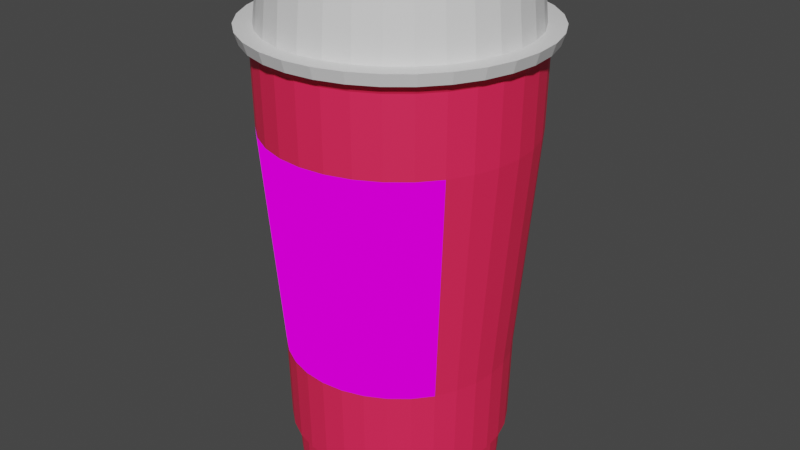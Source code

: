 # Source: costa.blend  (saved by Blender 3.1.7; exported with 4.5.12 LTS)
import bpy
from mathutils import Matrix  # noqa: F401  (used for matrix-valued properties, if any)

bpy.ops.wm.read_factory_settings(use_empty=True)
scene = bpy.context.scene
scene.name = 'Scene'

# ---- collections
col_collection = bpy.data.collections.new('Collection'); scene.collection.children.link(col_collection)

# ---- images (referenced by path relative to the original .blend; pixels are not part of the script)
import os
ASSET_DIR = os.environ.get("B2B_ASSET_DIR", "")  # directory of the original .blend (textures are referenced by path, not embedded)
HERE = os.path.dirname(os.path.abspath(__file__))  # packed textures are extracted next to this script under _unpacked/

def load_image(name, relpath, width, height, colorspace="sRGB"):
    """Load a texture the original file referenced (path relative to the .blend, or extracted next to this script)."""
    p = next((c for c in (os.path.join(HERE, relpath), os.path.join(ASSET_DIR, relpath)) if relpath and os.path.exists(c)), "")
    if p:
        img = bpy.data.images.load(p, check_existing=True)
        img.name = name
    else:  # same state as the original file: an image datablock whose file is absent (Cycles renders it pink)
        img = bpy.data.images.new(name, width, height)
        img.source = "FILE"
        img.filepath = "//" + (relpath or name)
    img.colorspace_settings.name = colorspace
    return img
img_costa_logo_jpg = load_image('costa logo.jpg', 'costa logo.jpg', 1024, 1024, 'sRGB')

# ---- materials (node trees are filled in below, after node groups)
mat_body = bpy.data.materials.new('Body')
mat_body.use_transparent_shadow = False
mat_lid = bpy.data.materials.new('Lid')
mat_lid.use_transparent_shadow = False
mat_logo = bpy.data.materials.new('Logo')
mat_logo.use_transparent_shadow = False

# ---- material node trees
mat_body.use_nodes = True; mat_body.node_tree.nodes.clear()
_N = mat_body.node_tree.nodes; _L = mat_body.node_tree.links
n0 = _N.new('ShaderNodeOutputMaterial'); n0.name = 'Material Output'; n0.location = (300, 300)
n1 = _N.new('ShaderNodeBsdfPrincipled'); n1.name = 'Principled BSDF'; n1.location = (-46, 310)
n1.distribution = 'GGX'
n1.subsurface_method = 'RANDOM_WALK_SKIN'
n1.inputs[0].default_value = (1.0, 0.02181, 0.09476, 1.0)
n1.inputs[3].default_value = 1.45
n1.inputs[27].default_value = (0.0, 0.0, 0.0, 1.0)
n1.inputs[28].default_value = 1.0
_L.new(n1.outputs[0], n0.inputs[0])
n0.is_active_output = True
mat_lid.use_nodes = True; mat_lid.node_tree.nodes.clear()
_N = mat_lid.node_tree.nodes; _L = mat_lid.node_tree.links
n0 = _N.new('ShaderNodeBsdfPrincipled'); n0.name = 'Principled BSDF'; n0.location = (10, 300)
n0.distribution = 'GGX'
n0.subsurface_method = 'RANDOM_WALK_SKIN'
n0.inputs[3].default_value = 1.45
n0.inputs[27].default_value = (0.0, 0.0, 0.0, 1.0)
n0.inputs[28].default_value = 1.0
n1 = _N.new('ShaderNodeOutputMaterial'); n1.name = 'Material Output'; n1.location = (300, 300)
_L.new(n0.outputs[0], n1.inputs[0])
n1.is_active_output = True
mat_logo.use_nodes = True; mat_logo.node_tree.nodes.clear()
_N = mat_logo.node_tree.nodes; _L = mat_logo.node_tree.links
n0 = _N.new('ShaderNodeOutputMaterial'); n0.name = 'Material Output'; n0.location = (300, 300)
n1 = _N.new('ShaderNodeTexImage'); n1.name = 'Image Texture'; n1.location = (-46, 275)
n1.image = img_costa_logo_jpg
_L.new(n1.outputs[0], n0.inputs[0])
n0.is_active_output = True

# ---- world
world_world = bpy.data.worlds.new('World'); scene.world = world_world
world_world.use_nodes = True; world_world.node_tree.nodes.clear()
_N = world_world.node_tree.nodes; _L = world_world.node_tree.links
n0 = _N.new('ShaderNodeOutputWorld'); n0.name = 'World Output'; n0.location = (300, 300)
n1 = _N.new('ShaderNodeBackground'); n1.name = 'Background'; n1.location = (10, 300)
n1.inputs[0].default_value = (0.05088, 0.05088, 0.05088, 1.0)
_L.new(n1.outputs[0], n0.inputs[0])
n0.is_active_output = True
world_world.color = (0.05088, 0.05088, 0.05088)
world_world.use_sun_shadow = False
world_world.sun_shadow_jitter_overblur = 0.0

# ---- meshes
me_cylinder = bpy.data.meshes.new('Cylinder')
me_cylinder.from_pydata([(3.998e-09, 0.7138, -0.9188), (0.1393, 0.7001, -0.9188), (0.2732, 0.6595, -0.9188), (0.3966, 0.5935, -0.9188), (0.5048, 0.5048, -0.9188), (0.5935, 0.3966, -0.9188), (0.6595, 0.2732, -0.9188), (0.7001, 0.1393, -0.9188), (0.7138, -3.653e-08, -0.9188), (0.7001, -0.1393, -0.9188), (0.6595, -0.2732, -0.9188), (0.5935, -0.3966, -0.9188), (0.5048, -0.5048, -0.9188), (0.3966, -0.5935, -0.9188), (0.2732, -0.6595, -0.9188), (0.1393, -0.7001, -0.9188), (-5.841e-08, -0.7138, -0.9188), (-0.1393, -0.7001, -0.9188), (-0.2732, -0.6595, -0.9188), (-0.3966, -0.5935, -0.9188), (-0.5048, -0.5048, -0.9188), (-0.5935, -0.3966, -0.9188), (-0.6595, -0.2732, -0.9188), (-0.7001, -0.1393, -0.9188), (-0.7138, 3.182e-09, -0.9188), (-0.7001, 0.1393, -0.9188), (-0.6595, 0.2732, -0.9188), (-0.5935, 0.3966, -0.9188), (-0.5048, 0.5048, -0.9188), (-0.3966, 0.5935, -0.9188), (-0.2732, 0.6595, -0.9188), (-0.1393, 0.7001, -0.9188), (2.387e-09, 0.8291, 0.5114), (0.1618, 0.8132, 0.5114), (0.3173, 0.766, 0.5114), (0.4606, 0.6894, 0.5114), (0.5863, 0.5863, 0.5114), (0.6894, 0.4606, 0.5114), (0.766, 0.3173, 0.5114), (0.8132, 0.1618, 0.5114), (0.8291, -3.943e-08, 0.5114), (0.8132, -0.1618, 0.5114), (0.766, -0.3173, 0.5114), (0.6894, -0.4606, 0.5114), (0.5863, -0.5863, 0.5114), (0.4606, -0.6894, 0.5114), (0.3173, -0.766, 0.5114), (0.1618, -0.8132, 0.5114), (-7.01e-08, -0.8291, 0.5114), (-0.1618, -0.8132, 0.5114), (-0.3173, -0.766, 0.5114), (-0.4606, -0.6894, 0.5114), (-0.5863, -0.5863, 0.5114), (-0.6894, -0.4606, 0.5114), (-0.766, -0.3173, 0.5114), (-0.8132, -0.1618, 0.5114), (-0.8291, 6.705e-09, 0.5114), (-0.8132, 0.1618, 0.5114), (-0.766, 0.3173, 0.5114), (-0.6894, 0.4606, 0.5114), (-0.5863, 0.5863, 0.5114), (-0.4606, 0.6894, 0.5114), (-0.3173, 0.766, 0.5114), (-0.1618, 0.8132, 0.5114), (0.1582, 0.7954, 1.124), (0.3103, 0.7492, 1.124), (0.4505, 0.6743, 1.124), (0.5734, 0.5734, 1.124), (0.6743, 0.4505, 1.124), (0.7492, 0.3103, 1.124), (0.7954, 0.1582, 1.124), (0.811, -3.82e-08, 1.124), (0.7954, -0.1582, 1.124), (0.7492, -0.3103, 1.124), (0.6743, -0.4505, 1.124), (0.5734, -0.5734, 1.124), (0.4505, -0.6743, 1.124), (0.3103, -0.7492, 1.124), (0.1582, -0.7954, 1.124), (-7.436e-08, -0.811, 1.124), (-0.1582, -0.7954, 1.124), (-0.3103, -0.7492, 1.124), (-0.4505, -0.6743, 1.124), (-0.5734, -0.5734, 1.124), (-0.6743, -0.4505, 1.124), (-0.7492, -0.3103, 1.124), (-0.7954, -0.1582, 1.124), (-0.811, 9.325e-09, 1.124), (-0.7954, 0.1582, 1.124), (-0.7492, 0.3103, 1.124), (-0.6743, 0.4505, 1.124), (-0.5734, 0.5734, 1.124), (-0.4505, 0.6743, 1.124), (-0.3103, 0.7492, 1.124), (-0.1582, 0.7954, 1.124), (-1.605e-08, 0.811, 1.124), (0.1753, 0.881, 1.051), (0.3438, 0.8299, 1.051), (0.4991, 0.7469, 1.051), (0.6352, 0.6352, 1.051), (0.7469, 0.4991, 1.051), (0.8299, 0.3438, 1.051), (0.881, 0.1753, 1.051), (0.8983, -4.093e-08, 1.051), (0.881, -0.1753, 1.051), (0.8299, -0.3438, 1.051), (0.7469, -0.4991, 1.051), (0.6352, -0.6352, 1.051), (0.4991, -0.7469, 1.051), (0.3438, -0.8299, 1.051), (0.1753, -0.881, 1.051), (-7.801e-08, -0.8983, 1.051), (-0.1753, -0.881, 1.051), (-0.3438, -0.8299, 1.051), (-0.4991, -0.7469, 1.051), (-0.6352, -0.6352, 1.051), (-0.7469, -0.4991, 1.051), (-0.8299, -0.3438, 1.051), (-0.881, -0.1753, 1.051), (-0.8983, 9.043e-09, 1.051), (-0.881, 0.1753, 1.051), (-0.8299, 0.3438, 1.051), (-0.7469, 0.4991, 1.051), (-0.6352, 0.6352, 1.051), (-0.4991, 0.7469, 1.051), (-0.3438, 0.8299, 1.051), (-0.1753, 0.881, 1.051), (5.228e-10, 0.8983, 1.051), (0.1274, 0.6405, -1.477), (0.2499, 0.6033, -1.477), (0.3628, 0.543, -1.477), (0.4618, 0.4618, -1.477), (0.543, 0.3628, -1.477), (0.6033, 0.2499, -1.477), (0.6405, 0.1274, -1.477), (0.653, -3.537e-08, -1.477), (0.6405, -0.1274, -1.477), (0.6033, -0.2499, -1.477), (0.543, -0.3628, -1.477), (0.4618, -0.4618, -1.477), (0.3628, -0.543, -1.477), (0.2499, -0.6033, -1.477), (0.1274, -0.6405, -1.477), (-6.021e-08, -0.653, -1.477), (-0.1274, -0.6405, -1.477), (-0.2499, -0.6033, -1.477), (-0.3628, -0.543, -1.477), (-0.4618, -0.4618, -1.477), (-0.543, -0.3628, -1.477), (-0.6033, -0.2499, -1.477), (-0.6405, -0.1274, -1.477), (-0.653, 3.345e-09, -1.477), (-0.6405, 0.1274, -1.477), (-0.6033, 0.2499, -1.477), (-0.543, 0.3628, -1.477), (-0.4618, 0.4618, -1.477), (-0.3628, 0.543, -1.477), (-0.2499, 0.6033, -1.477), (-0.1274, 0.6405, -1.477), (-3.253e-09, 0.653, -1.477), (0.1632, 0.8205, 0.9925), (0.3201, 0.7729, 0.9925), (0.4648, 0.6956, 0.9925), (0.5915, 0.5915, 0.9925), (0.6956, 0.4648, 0.9925), (0.7729, 0.3201, 0.9925), (0.8205, 0.1632, 0.9925), (0.8365, -3.848e-08, 0.9925), (0.8205, -0.1632, 0.9925), (0.7729, -0.3201, 0.9925), (0.6956, -0.4648, 0.9925), (0.5915, -0.5915, 0.9925), (0.4648, -0.6956, 0.9925), (0.3201, -0.7729, 0.9925), (0.1632, -0.8205, 0.9925), (-7.224e-08, -0.8365, 0.9925), (-0.1632, -0.8205, 0.9925), (-0.3201, -0.7729, 0.9925), (-0.4648, -0.6956, 0.9925), (-0.5915, -0.5915, 0.9925), (-0.6956, -0.4648, 0.9925), (-0.7729, -0.3201, 0.9925), (-0.8205, -0.1632, 0.9925), (-0.8365, 8.057e-09, 0.9925), (-0.8205, 0.1632, 0.9925), (-0.7729, 0.3201, 0.9925), (-0.6956, 0.4648, 0.9925), (-0.5915, 0.5915, 0.9925), (-0.4648, 0.6956, 0.9925), (-0.3201, 0.7729, 0.9925), (-0.1632, 0.8205, 0.9925), (8.917e-10, 0.8365, 0.9925), (-4.495e-09, 0.7004, -1.477), (0.1366, 0.687, -1.477), (0.268, 0.6471, -1.477), (0.3891, 0.5824, -1.477), (0.4953, 0.4953, -1.477), (0.5824, 0.3891, -1.477), (0.6471, 0.268, -1.477), (0.687, 0.1367, -1.477), (0.7004, -3.644e-08, -1.477), (0.687, -0.1366, -1.477), (0.6471, -0.268, -1.477), (0.5824, -0.3891, -1.477), (0.4953, -0.4953, -1.477), (0.3891, -0.5824, -1.477), (0.268, -0.6471, -1.477), (0.1366, -0.687, -1.477), (-6.287e-08, -0.7004, -1.477), (-0.1366, -0.687, -1.477), (-0.268, -0.6471, -1.477), (-0.3891, -0.5824, -1.477), (-0.4953, -0.4953, -1.477), (-0.5824, -0.3891, -1.477), (-0.6471, -0.268, -1.477), (-0.687, -0.1367, -1.477), (-0.7004, 3.345e-09, -1.477), (-0.687, 0.1367, -1.477), (-0.6471, 0.268, -1.477), (-0.5824, 0.3891, -1.477), (-0.4953, 0.4953, -1.477), (-0.3891, 0.5824, -1.477), (-0.268, 0.6471, -1.477), (-0.1366, 0.687, -1.477), (-4.495e-09, 0.7004, -1.477), (0.1366, 0.687, -1.477), (0.268, 0.6471, -1.477), (0.3891, 0.5824, -1.477), (0.4953, 0.4953, -1.477), (0.5824, 0.3891, -1.477), (0.6471, 0.268, -1.477), (0.687, 0.1367, -1.477), (0.7004, -3.644e-08, -1.477), (0.687, -0.1366, -1.477), (0.6471, -0.268, -1.477), (0.5824, -0.3891, -1.477), (0.4953, -0.4953, -1.477), (0.3891, -0.5824, -1.477), (0.268, -0.6471, -1.477), (0.1366, -0.687, -1.477), (-6.287e-08, -0.7004, -1.477), (-0.1366, -0.687, -1.477), (-0.268, -0.6471, -1.477), (-0.3891, -0.5824, -1.477), (-0.4953, -0.4953, -1.477), (-0.5824, -0.3891, -1.477), (-0.6471, -0.268, -1.477), (-0.687, -0.1367, -1.477), (-0.7004, 3.345e-09, -1.477), (-0.687, 0.1367, -1.477), (-0.6471, 0.268, -1.477), (-0.5824, 0.3891, -1.477), (-0.4953, 0.4953, -1.477), (-0.3891, 0.5824, -1.477), (-0.268, 0.6471, -1.477), (-0.1366, 0.687, -1.477), (-3.688e-08, 0.653, -1.674), (0.1274, 0.6405, -1.674), (0.2499, 0.6033, -1.674), (0.3628, 0.543, -1.674), (0.4618, 0.4618, -1.674), (0.543, 0.3628, -1.674), (0.6033, 0.2499, -1.674), (0.6405, 0.1274, -1.674), (0.653, -3.537e-08, -1.674), (0.6405, -0.1274, -1.674), (0.6033, -0.2499, -1.674), (0.543, -0.3628, -1.674), (0.4618, -0.4618, -1.674), (0.3628, -0.543, -1.674), (0.2499, -0.6033, -1.674), (0.1274, -0.6405, -1.674), (-9.384e-08, -0.653, -1.674), (-0.1274, -0.6405, -1.674), (-0.2499, -0.6033, -1.674), (-0.3628, -0.543, -1.674), (-0.4618, -0.4618, -1.674), (-0.543, -0.3628, -1.674), (-0.6033, -0.2499, -1.674), (-0.6405, -0.1274, -1.674), (-0.653, 3.345e-09, -1.674), (-0.6405, 0.1274, -1.674), (-0.6033, 0.2499, -1.674), (-0.543, 0.3628, -1.674), (-0.4618, 0.4618, -1.674), (-0.3628, 0.543, -1.674), (-0.2499, 0.6033, -1.674), (-0.1274, 0.6405, -1.674), (-3.877e-08, 0.6477, -1.756), (0.1264, 0.6352, -1.756), (0.2479, 0.5984, -1.756), (0.3598, 0.5385, -1.756), (0.458, 0.458, -1.756), (0.5385, 0.3598, -1.756), (0.5984, 0.2479, -1.756), (0.6352, 0.1264, -1.756), (0.6477, -3.531e-08, -1.756), (0.6352, -0.1264, -1.756), (0.5984, -0.2479, -1.756), (0.5385, -0.3598, -1.756), (0.458, -0.458, -1.756), (0.3598, -0.5385, -1.756), (0.2479, -0.5984, -1.756), (0.1264, -0.6352, -1.756), (-9.525e-08, -0.6477, -1.756), (-0.1264, -0.6352, -1.756), (-0.2479, -0.5984, -1.756), (-0.3598, -0.5385, -1.756), (-0.458, -0.458, -1.756), (-0.5385, -0.3598, -1.756), (-0.5984, -0.2479, -1.756), (-0.6352, -0.1264, -1.756), (-0.6477, 3.088e-09, -1.756), (-0.6352, 0.1264, -1.756), (-0.5984, 0.2479, -1.756), (-0.5385, 0.3598, -1.756), (-0.458, 0.458, -1.756), (-0.3598, 0.5385, -1.756), (-0.2479, 0.5984, -1.756), (-0.1264, 0.6352, -1.756), (-2.766e-11, 0.9207, 1.124), (0.1796, 0.903, 1.124), (0.3523, 0.8506, 1.124), (0.5115, 0.7655, 1.124), (0.651, 0.651, 1.124), (0.7655, 0.5115, 1.124), (0.8506, 0.3523, 1.124), (0.903, 0.1796, 1.124), (0.9207, -4.19e-08, 1.124), (0.903, -0.1796, 1.124), (0.8506, -0.3523, 1.124), (0.7655, -0.5115, 1.124), (0.651, -0.651, 1.124), (0.5115, -0.7655, 1.124), (0.3523, -0.8506, 1.124), (0.1796, -0.903, 1.124), (-8.052e-08, -0.9207, 1.124), (-0.1796, -0.903, 1.124), (-0.3523, -0.8506, 1.124), (-0.5115, -0.7655, 1.124), (-0.651, -0.651, 1.124), (-0.7655, -0.5115, 1.124), (-0.8506, -0.3523, 1.124), (-0.903, -0.1796, 1.124), (-0.9207, 9.325e-09, 1.124), (-0.903, 0.1796, 1.124), (-0.8506, 0.3523, 1.124), (-0.7655, 0.5115, 1.124), (-0.651, 0.651, 1.124), (-0.5115, 0.7655, 1.124), (-0.3523, 0.8506, 1.124), (-0.1796, 0.903, 1.124), (0.1274, 0.6405, 1.374), (0.2499, 0.6034, 1.372), (0.3629, 0.5431, 1.37), (0.4619, 0.4619, 1.369), (0.5432, 0.3629, 1.368), (0.6036, 0.25, 1.367), (0.6408, 0.1275, 1.366), (0.6534, -5.941e-08, 1.366), (0.6408, -0.1275, 1.366), (0.6036, -0.25, 1.367), (0.5432, -0.3629, 1.368), (0.4619, -0.4619, 1.369), (0.3629, -0.5431, 1.37), (0.2499, -0.6034, 1.372), (0.1274, -0.6405, 1.374), (-0.0002703, -0.653, 1.372), (-0.1342, -0.6404, 1.364), (-0.2538, -0.6034, 1.342), (-0.3644, -0.5431, 1.319), (-0.4613, -0.462, 1.298), (-0.541, -0.3631, 1.282), (-0.6002, -0.2501, 1.269), (-0.6367, -0.1275, 1.261), (-0.649, 8.745e-09, 1.259), (-0.6367, 0.1275, 1.261), (-0.6002, 0.2501, 1.269), (-0.541, 0.3631, 1.282), (-0.4613, 0.462, 1.298), (-0.3644, 0.5431, 1.319), (-0.2538, 0.6034, 1.342), (-0.1342, 0.6404, 1.364), (-0.0002703, 0.653, 1.372), (7.073e-10, 0.8674, 1.062), (0.1692, 0.8508, 1.062), (0.3319, 0.8014, 1.062), (0.4819, 0.7212, 1.062), (0.6134, 0.6134, 1.062), (0.7212, 0.4819, 1.062), (0.8014, 0.3319, 1.062), (0.8508, 0.1692, 1.062), (0.8674, -3.971e-08, 1.062), (0.8508, -0.1692, 1.062), (0.8014, -0.3319, 1.062), (0.7212, -0.4819, 1.062), (0.6134, -0.6134, 1.062), (0.4819, -0.7212, 1.062), (0.3319, -0.8014, 1.062), (0.1692, -0.8508, 1.062), (-7.513e-08, -0.8674, 1.062), (-0.1692, -0.8508, 1.062), (-0.3319, -0.8014, 1.062), (-0.4819, -0.7212, 1.062), (-0.6134, -0.6134, 1.062), (-0.7212, -0.4819, 1.062), (-0.8014, -0.3319, 1.062), (-0.8508, -0.1692, 1.062), (-0.8674, 8.55e-09, 1.062), (-0.8508, 0.1692, 1.062), (-0.8014, 0.3319, 1.062), (-0.7212, 0.4819, 1.062), (-0.6134, 0.6134, 1.062), (-0.4819, 0.7212, 1.062), (-0.3319, 0.8014, 1.062), (-0.1692, 0.8508, 1.062), (1.17e-08, 0.7784, 1.444), (0.1519, 0.7635, 1.448), (0.2979, 0.7192, 1.448), (0.4325, 0.6472, 1.448), (0.5504, 0.5504, 1.448), (0.6472, 0.4325, 1.448), (0.7192, 0.2979, 1.448), (0.7635, 0.1519, 1.448), (0.7784, -3.687e-08, 1.448), (0.7635, -0.1519, 1.448), (0.7192, -0.2979, 1.448), (0.6472, -0.4325, 1.448), (0.5504, -0.5504, 1.448), (0.4325, -0.6472, 1.448), (0.2979, -0.7192, 1.448), (0.1519, -0.7635, 1.448), (-4.427e-08, -0.7784, 1.444), (-0.1584, -0.7635, 1.434), (-0.3019, -0.7192, 1.411), (-0.4341, -0.6472, 1.385), (-0.55, -0.5504, 1.363), (-0.6451, -0.4325, 1.345), (-0.7158, -0.2979, 1.332), (-0.7593, -0.1519, 1.324), (-0.774, 8.745e-09, 1.321), (-0.7593, 0.1519, 1.324), (-0.7158, 0.2979, 1.332), (-0.6451, 0.4325, 1.345), (-0.55, 0.5504, 1.363), (-0.4341, 0.6472, 1.385), (-0.3019, 0.7192, 1.411), (-0.1584, 0.7635, 1.434), (-0.000228, 0.6727, 1.444), (0.1312, 0.6597, 1.446), (0.2574, 0.6215, 1.444), (0.3738, 0.5594, 1.443), (0.4757, 0.4757, 1.442), (0.5595, 0.3738, 1.441), (0.6217, 0.2575, 1.44), (0.66, 0.1313, 1.44), (0.673, -5.588e-08, 1.439), (0.66, -0.1313, 1.44), (0.6217, -0.2575, 1.44), (0.5595, -0.3738, 1.441), (0.4757, -0.4757, 1.442), (0.3738, -0.5594, 1.443), (0.2574, -0.6215, 1.444), (0.1197, -0.6753, 1.395), (-0.0002022, -0.6871, 1.393), (-0.1408, -0.6738, 1.385), (-0.2531, -0.6391, 1.364), (-0.3753, -0.5594, 1.39), (-0.4752, -0.4758, 1.369), (-0.5573, -0.3739, 1.352), (-0.6183, -0.2576, 1.34), (-0.6559, -0.1313, 1.332), (-0.6686, 8.745e-09, 1.329), (-0.6559, 0.1313, 1.332), (-0.6183, 0.2576, 1.34), (-0.5573, 0.3739, 1.352), (-0.4752, 0.4758, 1.369), (-0.3753, 0.5594, 1.39), (-0.2613, 0.6215, 1.414), (-0.138, 0.6597, 1.436), (0.1498, 0.7531, 1.447), (0.2938, 0.7094, 1.447), (0.4266, 0.6384, 1.447), (0.543, 0.543, 1.447), (0.6385, 0.4266, 1.447), (0.7094, 0.2938, 1.447), (0.7531, 0.1498, 1.447), (0.7679, -3.878e-08, 1.447), (0.7531, -0.1498, 1.447), (0.7094, -0.2938, 1.447), (0.6385, -0.4266, 1.447), (0.543, -0.543, 1.447), (0.4266, -0.6384, 1.447), (0.2938, -0.7094, 1.447), (0.1327, -0.7404, 1.396), (-4.8e-05, -0.7534, 1.393), (-0.1536, -0.7389, 1.384), (-0.2786, -0.7003, 1.362), (-0.4282, -0.6384, 1.386), (-0.5425, -0.543, 1.364), (-0.6363, -0.4266, 1.346), (-0.706, -0.2939, 1.333), (-0.749, -0.1498, 1.325), (-0.7635, 8.745e-09, 1.322), (-0.749, 0.1498, 1.325), (-0.706, 0.2939, 1.333), (-0.6363, 0.4266, 1.346), (-0.5425, 0.543, 1.364), (-0.4282, 0.6384, 1.386), (-0.2978, 0.7094, 1.411), (-0.1564, 0.7531, 1.434), (-2.279e-05, 0.7678, 1.444), (-0.2613, -0.6215, 1.414), (-0.138, -0.6597, 1.436), (-0.000228, -0.6727, 1.444), (0.1312, -0.6597, 1.446), (0.1498, -0.7531, 1.447), (-0.2978, -0.7094, 1.411), (-0.1564, -0.7531, 1.434), (-2.284e-05, -0.7678, 1.444), (-0.2599, -0.6246, 1.414), (-0.1384, -0.6621, 1.436), (-0.0002235, -0.6752, 1.444), (0.1292, -0.6624, 1.446), (0.1468, -0.7509, 1.447), (-0.2945, -0.7078, 1.411), (-0.1559, -0.7506, 1.434), (-2.725e-05, -0.7653, 1.444)], [], [(223, 31, 0, 192), (222, 30, 31, 223), (221, 29, 30, 222), (220, 28, 29, 221), (219, 27, 28, 220), (218, 26, 27, 219), (217, 25, 26, 218), (216, 24, 25, 217), (215, 23, 24, 216), (214, 22, 23, 215), (213, 21, 22, 214), (212, 20, 21, 213), (211, 19, 20, 212), (210, 18, 19, 211), (209, 17, 18, 210), (208, 16, 17, 209), (207, 15, 16, 208), (206, 14, 15, 207), (205, 13, 14, 206), (204, 12, 13, 205), (203, 11, 12, 204), (202, 10, 11, 203), (201, 9, 10, 202), (200, 8, 9, 201), (199, 7, 8, 200), (198, 6, 7, 199), (197, 5, 6, 198), (196, 4, 5, 197), (195, 3, 4, 196), (194, 2, 3, 195), (193, 1, 2, 194), (192, 0, 1, 193), (31, 63, 32, 0), (30, 62, 63, 31), (29, 61, 62, 30), (28, 60, 61, 29), (27, 59, 60, 28), (26, 58, 59, 27), (25, 57, 58, 26), (24, 56, 57, 25), (23, 55, 56, 24), (22, 54, 55, 23), (21, 53, 54, 22), (20, 52, 53, 21), (19, 51, 52, 20), (18, 50, 51, 19), (17, 49, 50, 18), (16, 48, 49, 17), (15, 47, 48, 16), (14, 46, 47, 15), (13, 45, 46, 14), (12, 44, 45, 13), (11, 43, 44, 12), (10, 42, 43, 11), (9, 41, 42, 10), (8, 40, 41, 9), (7, 39, 40, 8), (6, 38, 39, 7), (5, 37, 38, 6), (4, 36, 37, 5), (3, 35, 36, 4), (2, 34, 35, 3), (1, 33, 34, 2), (0, 32, 33, 1), (85, 84, 437, 438), (127, 320, 321, 96), (96, 321, 322, 97), (97, 322, 323, 98), (98, 323, 324, 99), (99, 324, 325, 100), (100, 325, 326, 101), (101, 326, 327, 102), (102, 327, 328, 103), (103, 328, 329, 104), (104, 329, 330, 105), (105, 330, 331, 106), (106, 331, 332, 107), (107, 332, 333, 108), (108, 333, 334, 109), (109, 334, 335, 110), (110, 335, 336, 111), (111, 336, 337, 112), (112, 337, 338, 113), (113, 338, 339, 114), (114, 339, 340, 115), (115, 340, 341, 116), (116, 341, 342, 117), (117, 342, 343, 118), (118, 343, 344, 119), (119, 344, 345, 120), (120, 345, 346, 121), (121, 346, 347, 122), (122, 347, 348, 123), (123, 348, 349, 124), (124, 349, 350, 125), (125, 350, 351, 126), (126, 351, 320, 127), (415, 126, 127, 384), (414, 125, 126, 415), (413, 124, 125, 414), (412, 123, 124, 413), (411, 122, 123, 412), (410, 121, 122, 411), (409, 120, 121, 410), (408, 119, 120, 409), (407, 118, 119, 408), (406, 117, 118, 407), (405, 116, 117, 406), (404, 115, 116, 405), (403, 114, 115, 404), (402, 113, 114, 403), (401, 112, 113, 402), (400, 111, 112, 401), (399, 110, 111, 400), (398, 109, 110, 399), (397, 108, 109, 398), (396, 107, 108, 397), (395, 106, 107, 396), (394, 105, 106, 395), (393, 104, 105, 394), (392, 103, 104, 393), (391, 102, 103, 392), (390, 101, 102, 391), (389, 100, 101, 390), (388, 99, 100, 389), (387, 98, 99, 388), (386, 97, 98, 387), (385, 96, 97, 386), (384, 127, 96, 385), (147, 148, 277, 276), (32, 191, 160, 33), (33, 160, 161, 34), (34, 161, 162, 35), (35, 162, 163, 36), (36, 163, 164, 37), (37, 164, 165, 38), (38, 165, 166, 39), (39, 166, 167, 40), (40, 167, 168, 41), (41, 168, 169, 42), (42, 169, 170, 43), (43, 170, 171, 44), (44, 171, 172, 45), (45, 172, 173, 46), (46, 173, 174, 47), (47, 174, 175, 48), (48, 175, 176, 49), (49, 176, 177, 50), (50, 177, 178, 51), (51, 178, 179, 52), (52, 179, 180, 53), (53, 180, 181, 54), (54, 181, 182, 55), (55, 182, 183, 56), (56, 183, 184, 57), (57, 184, 185, 58), (58, 185, 186, 59), (59, 186, 187, 60), (60, 187, 188, 61), (61, 188, 189, 62), (62, 189, 190, 63), (63, 190, 191, 32), (225, 224, 192, 193), (226, 225, 193, 194), (227, 226, 194, 195), (228, 227, 195, 196), (229, 228, 196, 197), (230, 229, 197, 198), (231, 230, 198, 199), (232, 231, 199, 200), (233, 232, 200, 201), (234, 233, 201, 202), (235, 234, 202, 203), (236, 235, 203, 204), (237, 236, 204, 205), (238, 237, 205, 206), (239, 238, 206, 207), (240, 239, 207, 208), (241, 240, 208, 209), (242, 241, 209, 210), (243, 242, 210, 211), (244, 243, 211, 212), (245, 244, 212, 213), (246, 245, 213, 214), (247, 246, 214, 215), (248, 247, 215, 216), (249, 248, 216, 217), (250, 249, 217, 218), (251, 250, 218, 219), (252, 251, 219, 220), (253, 252, 220, 221), (254, 253, 221, 222), (255, 254, 222, 223), (224, 255, 223, 192), (128, 159, 224, 225), (129, 128, 225, 226), (130, 129, 226, 227), (131, 130, 227, 228), (132, 131, 228, 229), (133, 132, 229, 230), (134, 133, 230, 231), (135, 134, 231, 232), (136, 135, 232, 233), (137, 136, 233, 234), (138, 137, 234, 235), (139, 138, 235, 236), (140, 139, 236, 237), (141, 140, 237, 238), (142, 141, 238, 239), (143, 142, 239, 240), (144, 143, 240, 241), (145, 144, 241, 242), (146, 145, 242, 243), (147, 146, 243, 244), (148, 147, 244, 245), (149, 148, 245, 246), (150, 149, 246, 247), (151, 150, 247, 248), (152, 151, 248, 249), (153, 152, 249, 250), (154, 153, 250, 251), (155, 154, 251, 252), (156, 155, 252, 253), (157, 156, 253, 254), (158, 157, 254, 255), (159, 158, 255, 224), (279, 280, 312, 311), (134, 135, 264, 263), (148, 149, 278, 277), (135, 136, 265, 264), (149, 150, 279, 278), (136, 137, 266, 265), (150, 151, 280, 279), (137, 138, 267, 266), (151, 152, 281, 280), (138, 139, 268, 267), (152, 153, 282, 281), (139, 140, 269, 268), (153, 154, 283, 282), (140, 141, 270, 269), (159, 128, 257, 256), (154, 155, 284, 283), (141, 142, 271, 270), (128, 129, 258, 257), (155, 156, 285, 284), (142, 143, 272, 271), (129, 130, 259, 258), (156, 157, 286, 285), (143, 144, 273, 272), (130, 131, 260, 259), (157, 158, 287, 286), (144, 145, 274, 273), (131, 132, 261, 260), (158, 159, 256, 287), (145, 146, 275, 274), (132, 133, 262, 261), (146, 147, 276, 275), (133, 134, 263, 262), (288, 289, 290, 291, 292, 293, 294, 295, 296, 297, 298, 299, 300, 301, 302, 303, 304, 305, 306, 307, 308, 309, 310, 311, 312, 313, 314, 315, 316, 317, 318, 319), (266, 267, 299, 298), (280, 281, 313, 312), (267, 268, 300, 299), (281, 282, 314, 313), (268, 269, 301, 300), (282, 283, 315, 314), (269, 270, 302, 301), (256, 257, 289, 288), (283, 284, 316, 315), (270, 271, 303, 302), (257, 258, 290, 289), (284, 285, 317, 316), (271, 272, 304, 303), (258, 259, 291, 290), (285, 286, 318, 317), (272, 273, 305, 304), (259, 260, 292, 291), (286, 287, 319, 318), (273, 274, 306, 305), (260, 261, 293, 292), (287, 256, 288, 319), (274, 275, 307, 306), (261, 262, 294, 293), (275, 276, 308, 307), (262, 263, 295, 294), (276, 277, 309, 308), (263, 264, 296, 295), (277, 278, 310, 309), (264, 265, 297, 296), (278, 279, 311, 310), (265, 266, 298, 297), (95, 64, 321, 320), (64, 65, 322, 321), (65, 66, 323, 322), (66, 67, 324, 323), (67, 68, 325, 324), (68, 69, 326, 325), (69, 70, 327, 326), (70, 71, 328, 327), (71, 72, 329, 328), (72, 73, 330, 329), (73, 74, 331, 330), (74, 75, 332, 331), (75, 76, 333, 332), (76, 77, 334, 333), (77, 78, 335, 334), (78, 79, 336, 335), (79, 80, 337, 336), (80, 81, 338, 337), (81, 82, 339, 338), (82, 83, 340, 339), (83, 84, 341, 340), (84, 85, 342, 341), (85, 86, 343, 342), (86, 87, 344, 343), (87, 88, 345, 344), (88, 89, 346, 345), (89, 90, 347, 346), (90, 91, 348, 347), (91, 92, 349, 348), (92, 93, 350, 349), (93, 94, 351, 350), (94, 95, 320, 351), (383, 382, 381, 380, 379, 378, 377, 376, 375, 374, 373, 372, 371, 370, 369, 368, 367, 366, 365, 364, 363, 362, 361, 360, 359, 358, 357, 356, 355, 354, 353, 352), (72, 71, 424, 425), (86, 85, 438, 439), (73, 72, 425, 426), (87, 86, 439, 440), (74, 73, 426, 427), (88, 87, 440, 441), (75, 74, 427, 428), (89, 88, 441, 442), (76, 75, 428, 429), (90, 89, 442, 443), (77, 76, 429, 430), (64, 95, 416, 417), (91, 90, 443, 444), (78, 77, 430, 431), (65, 64, 417, 418), (92, 91, 444, 445), (79, 78, 431, 432), (66, 65, 418, 419), (93, 92, 445, 446), (80, 79, 432, 433), (67, 66, 419, 420), (94, 93, 446, 447), (81, 80, 433, 434), (68, 67, 420, 421), (95, 94, 447, 416), (82, 81, 434, 435), (69, 68, 421, 422), (83, 82, 435, 436), (70, 69, 422, 423), (84, 83, 436, 437), (71, 70, 423, 424), (191, 384, 385, 160), (160, 385, 386, 161), (161, 386, 387, 162), (162, 387, 388, 163), (163, 388, 389, 164), (164, 389, 390, 165), (165, 390, 391, 166), (166, 391, 392, 167), (167, 392, 393, 168), (168, 393, 394, 169), (169, 394, 395, 170), (170, 395, 396, 171), (171, 396, 397, 172), (172, 397, 398, 173), (173, 398, 399, 174), (174, 399, 400, 175), (175, 400, 401, 176), (176, 401, 402, 177), (177, 402, 403, 178), (178, 403, 404, 179), (179, 404, 405, 180), (180, 405, 406, 181), (181, 406, 407, 182), (182, 407, 408, 183), (183, 408, 409, 184), (184, 409, 410, 185), (185, 410, 411, 186), (186, 411, 412, 187), (187, 412, 413, 188), (188, 413, 414, 189), (189, 414, 415, 190), (190, 415, 384, 191), (511, 480, 417, 416), (480, 481, 418, 417), (481, 482, 419, 418), (482, 483, 420, 419), (483, 484, 421, 420), (484, 485, 422, 421), (485, 486, 423, 422), (486, 487, 424, 423), (487, 488, 425, 424), (488, 489, 426, 425), (489, 490, 427, 426), (490, 491, 428, 427), (491, 492, 429, 428), (492, 493, 430, 429), (493, 516, 431, 430), (516, 519, 432, 431), (519, 518, 433, 432), (518, 517, 434, 433), (517, 498, 435, 434), (498, 499, 436, 435), (499, 500, 437, 436), (500, 501, 438, 437), (501, 502, 439, 438), (502, 503, 440, 439), (503, 504, 441, 440), (504, 505, 442, 441), (505, 506, 443, 442), (506, 507, 444, 443), (507, 508, 445, 444), (508, 509, 446, 445), (509, 510, 447, 446), (510, 511, 416, 447), (382, 383, 448, 479), (381, 382, 479, 478), (380, 381, 478, 477), (379, 380, 477, 476), (378, 379, 476, 475), (377, 378, 475, 474), (376, 377, 474, 473), (375, 376, 473, 472), (374, 375, 472, 471), (373, 374, 471, 470), (372, 373, 470, 469), (371, 372, 469, 468), (370, 371, 468, 467), (369, 370, 467, 512), (368, 369, 512, 513), (367, 368, 513, 514), (366, 367, 514, 515), (365, 366, 515, 462), (364, 365, 462, 461), (363, 364, 461, 460), (362, 363, 460, 459), (361, 362, 459, 458), (360, 361, 458, 457), (359, 360, 457, 456), (358, 359, 456, 455), (357, 358, 455, 454), (356, 357, 454, 453), (355, 356, 453, 452), (354, 355, 452, 451), (353, 354, 451, 450), (352, 353, 450, 449), (383, 352, 449, 448), (479, 448, 511, 510), (478, 479, 510, 509), (477, 478, 509, 508), (476, 477, 508, 507), (475, 476, 507, 506), (474, 475, 506, 505), (473, 474, 505, 504), (472, 473, 504, 503), (471, 472, 503, 502), (470, 471, 502, 501), (469, 470, 501, 500), (468, 469, 500, 499), (467, 468, 499, 498), (512, 467, 498, 517), (462, 515, 516, 493), (461, 462, 493, 492), (460, 461, 492, 491), (459, 460, 491, 490), (458, 459, 490, 489), (457, 458, 489, 488), (456, 457, 488, 487), (455, 456, 487, 486), (454, 455, 486, 485), (453, 454, 485, 484), (452, 453, 484, 483), (451, 452, 483, 482), (450, 451, 482, 481), (449, 450, 481, 480), (448, 449, 480, 511), (465, 466, 497, 496, 495, 494, 463, 464), (520, 521, 513, 512), (521, 522, 514, 513), (522, 523, 515, 514), (523, 524, 516, 515), (525, 520, 512, 517), (526, 525, 517, 518), (527, 526, 518, 519), (524, 527, 519, 516), (494, 495, 527, 524), (495, 496, 526, 527), (496, 497, 525, 526), (497, 466, 520, 525), (463, 494, 524, 523), (464, 463, 523, 522), (465, 464, 522, 521), (466, 465, 521, 520)])
me_cylinder.polygons.foreach_set('material_index', [0, 0, 0, 0, 0, 0, 0, 0, 0, 0, 0, 0, 0, 0, 0, 0, 0, 0, 0, 0, 0, 0, 0, 0, 0, 0, 0, 0, 0, 0, 0, 0, 0, 0, 0, 0, 0, 0, 0, 0, 0, 0, 0, 2, 2, 2, 2, 2, 2, 2, 2, 2, 2, 0, 0, 0, 0, 0, 0, 0, 0, 0, 0, 0, 1, 1, 1, 1, 1, 1, 1, 1, 1, 1, 1, 1, 1, 1, 1, 1, 1, 1, 1, 1, 1, 1, 1, 1, 1, 1, 1, 1, 1, 1, 1, 1, 1, 1, 1, 1, 1, 1, 1, 1, 1, 1, 1, 1, 1, 1, 1, 1, 1, 1, 1, 1, 1, 1, 1, 1, 1, 1, 1, 1, 1, 1, 1, 1, 1, 0, 0, 0, 0, 0, 0, 0, 0, 0, 0, 0, 0, 0, 0, 0, 0, 0, 0, 0, 0, 0, 0, 0, 0, 0, 0, 0, 0, 0, 0, 0, 0, 0, 0, 0, 0, 0, 0, 0, 0, 0, 0, 0, 0, 0, 0, 0, 0, 0, 0, 0, 0, 0, 0, 0, 0, 0, 0, 0, 0, 0, 0, 0, 0, 0, 0, 0, 0, 0, 0, 0, 0, 0, 0, 0, 0, 0, 0, 0, 0, 0, 0, 0, 0, 0, 0, 0, 0, 0, 0, 0, 0, 0, 0, 0, 0, 0, 0, 0, 0, 0, 0, 0, 0, 0, 0, 0, 0, 0, 0, 0, 0, 0, 0, 0, 0, 0, 0, 0, 0, 0, 0, 0, 0, 0, 0, 0, 0, 0, 0, 0, 0, 0, 0, 0, 0, 0, 0, 0, 0, 0, 0, 0, 0, 0, 0, 0, 0, 0, 0, 0, 0, 0, 0, 0, 0, 0, 0, 0, 0, 0, 1, 1, 1, 1, 1, 1, 1, 1, 1, 1, 1, 1, 1, 1, 1, 1, 1, 1, 1, 1, 1, 1, 1, 1, 1, 1, 1, 1, 1, 1, 1, 1, 1, 1, 1, 1, 1, 1, 1, 1, 1, 1, 1, 1, 1, 1, 1, 1, 1, 1, 1, 1, 1, 1, 1, 1, 1, 1, 1, 1, 1, 1, 1, 1, 0, 0, 0, 0, 0, 0, 0, 0, 0, 0, 0, 0, 0, 0, 0, 0, 0, 0, 0, 0, 0, 0, 0, 0, 0, 0, 0, 0, 0, 0, 0, 0, 1, 1, 1, 1, 1, 1, 1, 1, 1, 1, 1, 1, 1, 1, 1, 1, 1, 1, 1, 1, 1, 1, 1, 1, 1, 1, 1, 1, 1, 1, 1, 1, 1, 1, 1, 1, 1, 1, 1, 1, 1, 1, 1, 1, 1, 1, 1, 1, 1, 1, 1, 1, 1, 1, 1, 1, 1, 1, 1, 1, 1, 1, 1, 1, 1, 1, 1, 1, 1, 1, 1, 1, 1, 1, 1, 1, 1, 1, 1, 1, 1, 1, 1, 1, 1, 1, 1, 1, 1, 1, 1, 1, 1, 1, 1, 1, 1, 1, 1, 1, 1, 1, 1, 1, 1, 1, 1, 1, 1, 1])
_uv = me_cylinder.uv_layers.new(name='UVMap')
_uv.uv.foreach_set('vector', [0.03125, 0.5128, 0.03125, 0.5437, 0.0, 0.5437, 0.0, 0.5128, 0.0625, 0.5128, 0.0625, 0.5437, 0.03125, 0.5437, 0.03125, 0.5128, 0.09375, 0.5128, 0.09375, 0.5437, 0.0625, 0.5437, 0.0625, 0.5128, 0.125, 0.5128, 0.125, 0.5437, 0.09375, 0.5437, 0.09375, 0.5128, 0.1562, 0.5128, 0.1562, 0.5437, 0.125, 0.5437, 0.125, 0.5128, 0.1875, 0.5128, 0.1875, 0.5437, 0.1562, 0.5437, 0.1562, 0.5128, 0.2188, 0.5128, 0.2188, 0.5437, 0.1875, 0.5437, 0.1875, 0.5128, 0.25, 0.5128, 0.25, 0.5437, 0.2188, 0.5437, 0.2188, 0.5128, 0.2812, 0.5128, 0.2812, 0.5437, 0.25, 0.5437, 0.25, 0.5128, 0.3125, 0.5128, 0.3125, 0.5437, 0.2812, 0.5437, 0.2812, 0.5128, 0.3438, 0.5128, 0.3438, 0.5437, 0.3125, 0.5437, 0.3125, 0.5128, 0.375, 0.5128, 0.375, 0.5437, 0.3438, 0.5437, 0.3438, 0.5128, 0.4062, 0.5128, 0.4062, 0.5437, 0.375, 0.5437, 0.375, 0.5128, 0.4375, 0.5128, 0.4375, 0.5437, 0.4062, 0.5437, 0.4062, 0.5128, 0.4688, 0.5128, 0.4688, 0.5437, 0.4375, 0.5437, 0.4375, 0.5128, 0.5, 0.5128, 0.5, 0.5437, 0.4688, 0.5437, 0.4688, 0.5128, 0.5312, 0.5128, 0.5312, 0.5437, 0.5, 0.5437, 0.5, 0.5128, 0.5625, 0.5128, 0.5625, 0.5437, 0.5312, 0.5437, 0.5312, 0.5128, 0.5938, 0.5128, 0.5938, 0.5437, 0.5625, 0.5437, 0.5625, 0.5128, 0.625, 0.5128, 0.625, 0.5437, 0.5938, 0.5437, 0.5938, 0.5128, 0.6562, 0.5128, 0.6562, 0.5437, 0.625, 0.5437, 0.625, 0.5128, 0.6875, 0.5128, 0.6875, 0.5437, 0.6562, 0.5437, 0.6562, 0.5128, 0.7188, 0.5128, 0.7188, 0.5437, 0.6875, 0.5437, 0.6875, 0.5128, 0.75, 0.5128, 0.75, 0.5437, 0.7188, 0.5437, 0.7188, 0.5128, 0.7812, 0.5128, 0.7812, 0.5437, 0.75, 0.5437, 0.75, 0.5128, 0.8125, 0.5128, 0.8125, 0.5437, 0.7812, 0.5437, 0.7812, 0.5128, 0.8438, 0.5128, 0.8438, 0.5437, 0.8125, 0.5437, 0.8125, 0.5128, 0.875, 0.5128, 0.875, 0.5437, 0.8438, 0.5437, 0.8438, 0.5128, 0.9062, 0.5128, 0.9062, 0.5437, 0.875, 0.5437, 0.875, 0.5128, 0.9375, 0.5128, 0.9375, 0.5437, 0.9062, 0.5437, 0.9062, 0.5128, 0.9688, 0.5128, 0.9688, 0.5437, 0.9375, 0.5437, 0.9375, 0.5128, 1.0, 0.5128, 1.0, 0.5437, 0.9688, 0.5437, 0.9688, 0.5128, 0.03125, 0.5437, 0.03125, 0.8089, 0.0, 0.8089, 0.0, 0.5437, 0.0625, 0.5437, 0.0625, 0.8089, 0.03125, 0.8089, 0.03125, 0.5437, 0.09375, 0.5437, 0.09375, 0.8089, 0.0625, 0.8089, 0.0625, 0.5437, 0.125, 0.5437, 0.125, 0.8089, 0.09375, 0.8089, 0.09375, 0.5437, 0.1562, 0.5437, 0.1562, 0.8089, 0.125, 0.8089, 0.125, 0.5437, 0.1875, 0.5437, 0.1875, 0.8089, 0.1562, 0.8089, 0.1562, 0.5437, 0.2188, 0.5437, 0.2188, 0.8089, 0.1875, 0.8089, 0.1875, 0.5437, 0.25, 0.5437, 0.25, 0.8089, 0.2188, 0.8089, 0.2188, 0.5437, 0.2812, 0.5437, 0.2812, 0.8089, 0.25, 0.8089, 0.25, 0.5437, 0.3125, 0.5437, 0.3125, 0.8089, 0.2812, 0.8089, 0.2812, 0.5437, 0.3438, 0.5437, 0.3438, 0.8089, 0.3125, 0.8089, 0.3125, 0.5437, 0.09702, -0.002292, 0.09702, 1.003, -0.003725, 1.003, -0.003725, -0.002292, 0.1978, -0.002292, 0.1978, 1.003, 0.09702, 1.003, 0.09702, -0.002292, 0.2985, -0.002292, 0.2985, 1.003, 0.1978, 1.003, 0.1978, -0.002292, 0.3993, -0.002292, 0.3993, 1.003, 0.2985, 1.003, 0.2985, -0.002292, 0.5, -0.002292, 0.5, 1.003, 0.3993, 1.003, 0.3993, -0.002292, 0.6007, -0.002292, 0.6007, 1.003, 0.5, 1.003, 0.5, -0.002292, 0.7015, -0.002292, 0.7015, 1.003, 0.6007, 1.003, 0.6007, -0.002292, 0.8022, -0.002292, 0.8022, 1.003, 0.7015, 1.003, 0.7015, -0.002292, 0.903, -0.002292, 0.903, 1.003, 0.8022, 1.003, 0.8022, -0.002292, 1.004, -0.002292, 1.004, 1.003, 0.903, 1.003, 0.903, -0.002292, 0.6875, 0.5437, 0.6875, 0.8089, 0.6562, 0.8089, 0.6562, 0.5437, 0.7188, 0.5437, 0.7188, 0.8089, 0.6875, 0.8089, 0.6875, 0.5437, 0.75, 0.5437, 0.75, 0.8089, 0.7188, 0.8089, 0.7188, 0.5437, 0.7812, 0.5437, 0.7812, 0.8089, 0.75, 0.8089, 0.75, 0.5437, 0.8125, 0.5437, 0.8125, 0.8089, 0.7812, 0.8089, 0.7812, 0.5437, 0.8438, 0.5437, 0.8438, 0.8089, 0.8125, 0.8089, 0.8125, 0.5437, 0.875, 0.5437, 0.875, 0.8089, 0.8438, 0.8089, 0.8438, 0.5437, 0.9062, 0.5437, 0.9062, 0.8089, 0.875, 0.8089, 0.875, 0.5437, 0.9375, 0.5437, 0.9375, 0.8089, 0.9062, 0.8089, 0.9062, 0.5437, 0.9688, 0.5437, 0.9688, 0.8089, 0.9375, 0.8089, 0.9375, 0.5437, 1.0, 0.5437, 1.0, 0.8089, 0.9688, 0.8089, 0.9688, 0.5437, 0.3273, 0.9588, 0.3557, 0.9588, 0.3557, 0.9588, 0.3273, 0.9588, 1.0, 0.949, 1.0, 0.9588, 0.9688, 0.9588, 0.9688, 0.949, 0.9688, 0.949, 0.9688, 0.9588, 0.9375, 0.9588, 0.9375, 0.949, 0.9375, 0.949, 0.9375, 0.9588, 0.9062, 0.9588, 0.9062, 0.949, 0.9062, 0.949, 0.9062, 0.9588, 0.875, 0.9588, 0.875, 0.949, 0.875, 0.949, 0.875, 0.9588, 0.8438, 0.9588, 0.8438, 0.949, 0.8438, 0.949, 0.8438, 0.9588, 0.8125, 0.9588, 0.8125, 0.949, 0.8125, 0.949, 0.8125, 0.9588, 0.7812, 0.9588, 0.7812, 0.949, 0.7812, 0.949, 0.7812, 0.9588, 0.75, 0.9588, 0.75, 0.949, 0.75, 0.949, 0.75, 0.9588, 0.7188, 0.9588, 0.7188, 0.949, 0.7188, 0.949, 0.7188, 0.9588, 0.6875, 0.9588, 0.6875, 0.949, 0.6875, 0.949, 0.6875, 0.9588, 0.6562, 0.9588, 0.6562, 0.949, 0.6562, 0.949, 0.6562, 0.9588, 0.625, 0.9588, 0.625, 0.949, 0.625, 0.949, 0.625, 0.9588, 0.5938, 0.9588, 0.5938, 0.949, 0.5938, 0.949, 0.5938, 0.9588, 0.5625, 0.9588, 0.5625, 0.949, 0.5625, 0.949, 0.5625, 0.9588, 0.5312, 0.9588, 0.5312, 0.949, 0.5312, 0.949, 0.5312, 0.9588, 0.5, 0.9588, 0.5, 0.949, 0.5, 0.949, 0.5, 0.9588, 0.4688, 0.9588, 0.4688, 0.949, 0.4688, 0.949, 0.4688, 0.9588, 0.4375, 0.9588, 0.4375, 0.949, 0.4375, 0.949, 0.4375, 0.9588, 0.4062, 0.9588, 0.4062, 0.949, 0.4062, 0.949, 0.4062, 0.9588, 0.375, 0.9588, 0.375, 0.949, 0.375, 0.949, 0.375, 0.9588, 0.3438, 0.9588, 0.3438, 0.949, 0.3438, 0.949, 0.3438, 0.9588, 0.3125, 0.9588, 0.3125, 0.949, 0.3125, 0.949, 0.3125, 0.9588, 0.2812, 0.9588, 0.2812, 0.949, 0.2812, 0.949, 0.2812, 0.9588, 0.25, 0.9588, 0.25, 0.949, 0.25, 0.949, 0.25, 0.9588, 0.2188, 0.9588, 0.2188, 0.949, 0.2188, 0.949, 0.2188, 0.9588, 0.1875, 0.9588, 0.1875, 0.949, 0.1875, 0.949, 0.1875, 0.9588, 0.1562, 0.9588, 0.1562, 0.949, 0.1562, 0.949, 0.1562, 0.9588, 0.125, 0.9588, 0.125, 0.949, 0.125, 0.949, 0.125, 0.9588, 0.09375, 0.9588, 0.09375, 0.949, 0.09375, 0.949, 0.09375, 0.9588, 0.0625, 0.9588, 0.0625, 0.949, 0.0625, 0.949, 0.0625, 0.9588, 0.03125, 0.9588, 0.03125, 0.949, 0.03125, 0.949, 0.03125, 0.9588, 0.0, 0.9588, 0.0, 0.949, 0.03125, 0.9417, 0.03125, 0.949, 0.0, 0.949, 0.0, 0.9417, 0.0625, 0.9417, 0.0625, 0.949, 0.03125, 0.949, 0.03125, 0.9417, 0.09375, 0.9417, 0.09375, 0.949, 0.0625, 0.949, 0.0625, 0.9417, 0.125, 0.9417, 0.125, 0.949, 0.09375, 0.949, 0.09375, 0.9417, 0.1562, 0.9417, 0.1562, 0.949, 0.125, 0.949, 0.125, 0.9417, 0.1875, 0.9417, 0.1875, 0.949, 0.1562, 0.949, 0.1562, 0.9417, 0.2187, 0.9417, 0.2188, 0.949, 0.1875, 0.949, 0.1875, 0.9417, 0.25, 0.9417, 0.25, 0.949, 0.2188, 0.949, 0.2187, 0.9417, 0.2812, 0.9417, 0.2812, 0.949, 0.25, 0.949, 0.25, 0.9417, 0.3125, 0.9417, 0.3125, 0.949, 0.2812, 0.949, 0.2812, 0.9417, 0.3438, 0.9417, 0.3438, 0.949, 0.3125, 0.949, 0.3125, 0.9417, 0.375, 0.9417, 0.375, 0.949, 0.3438, 0.949, 0.3438, 0.9417, 0.4062, 0.9417, 0.4062, 0.949, 0.375, 0.949, 0.375, 0.9417, 0.4375, 0.9417, 0.4375, 0.949, 0.4062, 0.949, 0.4062, 0.9417, 0.4688, 0.9417, 0.4688, 0.949, 0.4375, 0.949, 0.4375, 0.9417, 0.5, 0.9417, 0.5, 0.949, 0.4688, 0.949, 0.4688, 0.9417, 0.5312, 0.9417, 0.5312, 0.949, 0.5, 0.949, 0.5, 0.9417, 0.5625, 0.9417, 0.5625, 0.949, 0.5312, 0.949, 0.5312, 0.9417, 0.5938, 0.9417, 0.5938, 0.949, 0.5625, 0.949, 0.5625, 0.9417, 0.625, 0.9417, 0.625, 0.949, 0.5938, 0.949, 0.5938, 0.9417, 0.6562, 0.9417, 0.6562, 0.949, 0.625, 0.949, 0.625, 0.9417, 0.6875, 0.9417, 0.6875, 0.949, 0.6562, 0.949, 0.6562, 0.9417, 0.7187, 0.9417, 0.7188, 0.949, 0.6875, 0.949, 0.6875, 0.9417, 0.75, 0.9417, 0.75, 0.949, 0.7188, 0.949, 0.7187, 0.9417, 0.7813, 0.9417, 0.7812, 0.949, 0.75, 0.949, 0.75, 0.9417, 0.8125, 0.9417, 0.8125, 0.949, 0.7812, 0.949, 0.7813, 0.9417, 0.8438, 0.9417, 0.8438, 0.949, 0.8125, 0.949, 0.8125, 0.9417, 0.875, 0.9417, 0.875, 0.949, 0.8438, 0.949, 0.8438, 0.9417, 0.9062, 0.9417, 0.9062, 0.949, 0.875, 0.949, 0.875, 0.9417, 0.9375, 0.9417, 0.9375, 0.949, 0.9062, 0.949, 0.9062, 0.9417, 0.9688, 0.9417, 0.9688, 0.949, 0.9375, 0.949, 0.9375, 0.9417, 1.0, 0.9417, 1.0, 0.949, 0.9688, 0.949, 0.9688, 0.9417, 0.3803, 0.5128, 0.3506, 0.5128, 0.3506, 0.5128, 0.3803, 0.5128, 1.0, 0.8089, 1.0, 0.9344, 0.9687, 0.9344, 0.9688, 0.8089, 0.9688, 0.8089, 0.9687, 0.9344, 0.9375, 0.9344, 0.9375, 0.8089, 0.9375, 0.8089, 0.9375, 0.9344, 0.9062, 0.9344, 0.9062, 0.8089, 0.9062, 0.8089, 0.9062, 0.9344, 0.875, 0.9344, 0.875, 0.8089, 0.875, 0.8089, 0.875, 0.9344, 0.8438, 0.9344, 0.8438, 0.8089, 0.8438, 0.8089, 0.8438, 0.9344, 0.8125, 0.9344, 0.8125, 0.8089, 0.8125, 0.8089, 0.8125, 0.9344, 0.7812, 0.9344, 0.7812, 0.8089, 0.7812, 0.8089, 0.7812, 0.9344, 0.75, 0.9344, 0.75, 0.8089, 0.75, 0.8089, 0.75, 0.9344, 0.7188, 0.9344, 0.7188, 0.8089, 0.7188, 0.8089, 0.7188, 0.9344, 0.6875, 0.9344, 0.6875, 0.8089, 0.6875, 0.8089, 0.6875, 0.9344, 0.6562, 0.9344, 0.6562, 0.8089, 0.6562, 0.8089, 0.6562, 0.9344, 0.625, 0.9344, 0.625, 0.8089, 0.625, 0.8089, 0.625, 0.9344, 0.5938, 0.9344, 0.5938, 0.8089, 0.5938, 0.8089, 0.5938, 0.9344, 0.5625, 0.9344, 0.5625, 0.8089, 0.5625, 0.8089, 0.5625, 0.9344, 0.5312, 0.9344, 0.5312, 0.8089, 0.5312, 0.8089, 0.5312, 0.9344, 0.5, 0.9344, 0.5, 0.8089, 0.5, 0.8089, 0.5, 0.9344, 0.4687, 0.9344, 0.4688, 0.8089, 0.4688, 0.8089, 0.4687, 0.9344, 0.4375, 0.9344, 0.4375, 0.8089, 0.4375, 0.8089, 0.4375, 0.9344, 0.4062, 0.9344, 0.4063, 0.8089, 0.4063, 0.8089, 0.4062, 0.9344, 0.375, 0.9344, 0.375, 0.8089, 0.375, 0.8089, 0.375, 0.9344, 0.3438, 0.9344, 0.3438, 0.8089, 0.3438, 0.8089, 0.3438, 0.9344, 0.3125, 0.9344, 0.3125, 0.8089, 0.3125, 0.8089, 0.3125, 0.9344, 0.2812, 0.9344, 0.2812, 0.8089, 0.2812, 0.8089, 0.2812, 0.9344, 0.25, 0.9344, 0.25, 0.8089, 0.25, 0.8089, 0.25, 0.9344, 0.2188, 0.9344, 0.2188, 0.8089, 0.2188, 0.8089, 0.2188, 0.9344, 0.1875, 0.9344, 0.1875, 0.8089, 0.1875, 0.8089, 0.1875, 0.9344, 0.1562, 0.9344, 0.1562, 0.8089, 0.1562, 0.8089, 0.1562, 0.9344, 0.125, 0.9344, 0.125, 0.8089, 0.125, 0.8089, 0.125, 0.9344, 0.09375, 0.9344, 0.09375, 0.8089, 0.09375, 0.8089, 0.09375, 0.9344, 0.0625, 0.9344, 0.0625, 0.8089, 0.0625, 0.8089, 0.0625, 0.9344, 0.03125, 0.9344, 0.03125, 0.8089, 0.03125, 0.8089, 0.03125, 0.9344, 0.0, 0.9344, 0.0, 0.8089, 0.9688, 0.5128, 0.0, 0.5128, 0.0, 0.5128, 0.9688, 0.5128, 0.9375, 0.5128, 0.9688, 0.5128, 0.9688, 0.5128, 0.9375, 0.5128, 0.9062, 0.5128, 0.9375, 0.5128, 0.9375, 0.5128, 0.9062, 0.5128, 0.875, 0.5128, 0.9062, 0.5128, 0.9062, 0.5128, 0.875, 0.5128, 0.8438, 0.5128, 0.875, 0.5128, 0.875, 0.5128, 0.8438, 0.5128, 0.8125, 0.5128, 0.8438, 0.5128, 0.8438, 0.5128, 0.8125, 0.5128, 0.7812, 0.5128, 0.8125, 0.5128, 0.8125, 0.5128, 0.7812, 0.5128, 0.75, 0.5128, 0.7812, 0.5128, 0.7812, 0.5128, 0.75, 0.5128, 0.7188, 0.5128, 0.75, 0.5128, 0.75, 0.5128, 0.7188, 0.5128, 0.6875, 0.5128, 0.7188, 0.5128, 0.7188, 0.5128, 0.6875, 0.5128, 0.6562, 0.5128, 0.6875, 0.5128, 0.6875, 0.5128, 0.6562, 0.5128, 0.625, 0.5128, 0.6562, 0.5128, 0.6562, 0.5128, 0.625, 0.5128, 0.5938, 0.5128, 0.625, 0.5128, 0.625, 0.5128, 0.5938, 0.5128, 0.5625, 0.5128, 0.5938, 0.5128, 0.5938, 0.5128, 0.5625, 0.5128, 0.5312, 0.5128, 0.5625, 0.5128, 0.5625, 0.5128, 0.5312, 0.5128, 0.5, 0.5128, 0.5312, 0.5128, 0.5312, 0.5128, 0.5, 0.5128, 0.4688, 0.5128, 0.5, 0.5128, 0.5, 0.5128, 0.4688, 0.5128, 0.4375, 0.5128, 0.4688, 0.5128, 0.4688, 0.5128, 0.4375, 0.5128, 0.4062, 0.5128, 0.4375, 0.5128, 0.4375, 0.5128, 0.4062, 0.5128, 0.375, 0.5128, 0.4062, 0.5128, 0.4062, 0.5128, 0.375, 0.5128, 0.3438, 0.5128, 0.375, 0.5128, 0.375, 0.5128, 0.3438, 0.5128, 0.3125, 0.5128, 0.3438, 0.5128, 0.3438, 0.5128, 0.3125, 0.5128, 0.2812, 0.5128, 0.3125, 0.5128, 0.3125, 0.5128, 0.2812, 0.5128, 0.25, 0.5128, 0.2812, 0.5128, 0.2812, 0.5128, 0.25, 0.5128, 0.2188, 0.5128, 0.25, 0.5128, 0.25, 0.5128, 0.2188, 0.5128, 0.1875, 0.5128, 0.2188, 0.5128, 0.2188, 0.5128, 0.1875, 0.5128, 0.1562, 0.5128, 0.1875, 0.5128, 0.1875, 0.5128, 0.1562, 0.5128, 0.125, 0.5128, 0.1562, 0.5128, 0.1562, 0.5128, 0.125, 0.5128, 0.09375, 0.5128, 0.125, 0.5128, 0.125, 0.5128, 0.09375, 0.5128, 0.0625, 0.5128, 0.09375, 0.5128, 0.09375, 0.5128, 0.0625, 0.5128, 0.03125, 0.5128, 0.0625, 0.5128, 0.0625, 0.5128, 0.03125, 0.5128, 0.0, 0.5128, 0.03125, 0.5128, 0.03125, 0.5128, 0.0, 0.5128, 0.7913, 0.5128, 0.1775, 0.5128, 0.0, 0.5128, 0.9688, 0.5128, 0.8871, 0.5128, 0.7913, 0.5128, 0.9688, 0.5128, 0.9375, 0.5128, 0.8713, 0.5128, 0.8871, 0.5128, 0.9375, 0.5128, 0.9062, 0.5128, 0.8472, 0.5128, 0.8713, 0.5128, 0.9062, 0.5128, 0.875, 0.5128, 0.8206, 0.5128, 0.8472, 0.5128, 0.875, 0.5128, 0.8438, 0.5128, 0.7928, 0.5128, 0.8206, 0.5128, 0.8438, 0.5128, 0.8125, 0.5128, 0.7644, 0.5128, 0.7928, 0.5128, 0.8125, 0.5128, 0.7812, 0.5128, 0.7356, 0.5128, 0.7644, 0.5128, 0.7812, 0.5128, 0.75, 0.5128, 0.7065, 0.5128, 0.7356, 0.5128, 0.75, 0.5128, 0.7188, 0.5128, 0.6772, 0.5128, 0.7065, 0.5128, 0.7188, 0.5128, 0.6875, 0.5128, 0.6477, 0.5128, 0.6772, 0.5128, 0.6875, 0.5128, 0.6562, 0.5128, 0.6182, 0.5128, 0.6477, 0.5128, 0.6562, 0.5128, 0.625, 0.5128, 0.5885, 0.5128, 0.6182, 0.5128, 0.625, 0.5128, 0.5938, 0.5128, 0.5588, 0.5128, 0.5885, 0.5128, 0.5938, 0.5128, 0.5625, 0.5128, 0.529, 0.5128, 0.5588, 0.5128, 0.5625, 0.5128, 0.5312, 0.5128, 0.4993, 0.5128, 0.529, 0.5128, 0.5312, 0.5128, 0.5, 0.5128, 0.4695, 0.5128, 0.4993, 0.5128, 0.5, 0.5128, 0.4688, 0.5128, 0.4397, 0.5128, 0.4695, 0.5128, 0.4688, 0.5128, 0.4375, 0.5128, 0.41, 0.5128, 0.4397, 0.5128, 0.4375, 0.5128, 0.4062, 0.5128, 0.3803, 0.5128, 0.41, 0.5128, 0.4062, 0.5128, 0.375, 0.5128, 0.3506, 0.5128, 0.3803, 0.5128, 0.375, 0.5128, 0.3438, 0.5128, 0.321, 0.5128, 0.3506, 0.5128, 0.3438, 0.5128, 0.3125, 0.5128, 0.2916, 0.5128, 0.321, 0.5128, 0.3125, 0.5128, 0.2812, 0.5128, 0.2623, 0.5128, 0.2916, 0.5128, 0.2812, 0.5128, 0.25, 0.5128, 0.2332, 0.5128, 0.2623, 0.5128, 0.25, 0.5128, 0.2188, 0.5128, 0.2043, 0.5128, 0.2332, 0.5128, 0.2188, 0.5128, 0.1875, 0.5128, 0.1759, 0.5128, 0.2043, 0.5128, 0.1875, 0.5128, 0.1562, 0.5128, 0.1482, 0.5128, 0.1759, 0.5128, 0.1562, 0.5128, 0.125, 0.5128, 0.1216, 0.5128, 0.1482, 0.5128, 0.125, 0.5128, 0.09375, 0.5128, 0.0974, 0.5128, 0.1216, 0.5128, 0.09375, 0.5128, 0.0625, 0.5128, 0.08164, 0.5128, 0.0974, 0.5128, 0.0625, 0.5128, 0.03125, 0.5128, 0.1775, 0.5128, 0.08164, 0.5128, 0.03125, 0.5128, 0.0, 0.5128, 0.2916, 0.5128, 0.2623, 0.5128, 0.2623, 0.5128, 0.2916, 0.5128, 0.7644, 0.5128, 0.7356, 0.5128, 0.7356, 0.5128, 0.7644, 0.5128, 0.3506, 0.5128, 0.321, 0.5128, 0.321, 0.5128, 0.3506, 0.5128, 0.7356, 0.5128, 0.7065, 0.5128, 0.7065, 0.5128, 0.7356, 0.5128, 0.321, 0.5128, 0.2916, 0.5128, 0.2916, 0.5128, 0.321, 0.5128, 0.7065, 0.5128, 0.6772, 0.5128, 0.6772, 0.5128, 0.7065, 0.5128, 0.2916, 0.5128, 0.2623, 0.5128, 0.2623, 0.5128, 0.2916, 0.5128, 0.6772, 0.5128, 0.6477, 0.5128, 0.6477, 0.5128, 0.6772, 0.5128, 0.2623, 0.5128, 0.2332, 0.5128, 0.2332, 0.5128, 0.2623, 0.5128, 0.6477, 0.5128, 0.6182, 0.5128, 0.6182, 0.5128, 0.6477, 0.5128, 0.2332, 0.5128, 0.2043, 0.5128, 0.2043, 0.5128, 0.2332, 0.5128, 0.6182, 0.5128, 0.5885, 0.5128, 0.5885, 0.5128, 0.6182, 0.5128, 0.2043, 0.5128, 0.1759, 0.5128, 0.1759, 0.5128, 0.2043, 0.5128, 0.5885, 0.5128, 0.5588, 0.5128, 0.5588, 0.5128, 0.5885, 0.5128, 0.1775, 0.5128, 0.7913, 0.5128, 0.7913, 0.5128, 0.1775, 0.5128, 0.1759, 0.5128, 0.1482, 0.5128, 0.1482, 0.5128, 0.1759, 0.5128, 0.5588, 0.5128, 0.529, 0.5128, 0.529, 0.5128, 0.5588, 0.5128, 0.7913, 0.5128, 0.8871, 0.5128, 0.8871, 0.5128, 0.7913, 0.5128, 0.1482, 0.5128, 0.1216, 0.5128, 0.1216, 0.5128, 0.1482, 0.5128, 0.529, 0.5128, 0.4993, 0.5128, 0.4993, 0.5128, 0.529, 0.5128, 0.8871, 0.5128, 0.8713, 0.5128, 0.8713, 0.5128, 0.8871, 0.5128, 0.1216, 0.5128, 0.0974, 0.5128, 0.0974, 0.5128, 0.1216, 0.5128, 0.4993, 0.5128, 0.4695, 0.5128, 0.4695, 0.5128, 0.4993, 0.5128, 0.8713, 0.5128, 0.8472, 0.5128, 0.8472, 0.5128, 0.8713, 0.5128, 0.0974, 0.5128, 0.08164, 0.5128, 0.08164, 0.5128, 0.0974, 0.5128, 0.4695, 0.5128, 0.4397, 0.5128, 0.4397, 0.5128, 0.4695, 0.5128, 0.8472, 0.5128, 0.8206, 0.5128, 0.8206, 0.5128, 0.8472, 0.5128, 0.08164, 0.5128, 0.1775, 0.5128, 0.1775, 0.5128, 0.08164, 0.5128, 0.4397, 0.5128, 0.41, 0.5128, 0.41, 0.5128, 0.4397, 0.5128, 0.8206, 0.5128, 0.7928, 0.5128, 0.7928, 0.5128, 0.8206, 0.5128, 0.41, 0.5128, 0.3803, 0.5128, 0.3803, 0.5128, 0.41, 0.5128, 0.7928, 0.5128, 0.7644, 0.5128, 0.7644, 0.5128, 0.7928, 0.5128, 0.1775, 0.5128, 0.7913, 0.5128, 0.8871, 0.5128, 0.8713, 0.5128, 0.8472, 0.5128, 0.8206, 0.5128, 0.7928, 0.5128, 0.7644, 0.5128, 0.7356, 0.5128, 0.7065, 0.5128, 0.6772, 0.5128, 0.6477, 0.5128, 0.6182, 0.5128, 0.5885, 0.5128, 0.5588, 0.5128, 0.529, 0.5128, 0.4993, 0.5128, 0.4695, 0.5128, 0.4397, 0.5128, 0.41, 0.5128, 0.3803, 0.5128, 0.3506, 0.5128, 0.321, 0.5128, 0.2916, 0.5128, 0.2623, 0.5128, 0.2332, 0.5128, 0.2043, 0.5128, 0.1759, 0.5128, 0.1482, 0.5128, 0.1216, 0.5128, 0.0974, 0.5128, 0.08164, 0.5128, 0.6772, 0.5128, 0.6477, 0.5128, 0.6477, 0.5128, 0.6772, 0.5128, 0.2623, 0.5128, 0.2332, 0.5128, 0.2332, 0.5128, 0.2623, 0.5128, 0.6477, 0.5128, 0.6182, 0.5128, 0.6182, 0.5128, 0.6477, 0.5128, 0.2332, 0.5128, 0.2043, 0.5128, 0.2043, 0.5128, 0.2332, 0.5128, 0.6182, 0.5128, 0.5885, 0.5128, 0.5885, 0.5128, 0.6182, 0.5128, 0.2043, 0.5128, 0.1759, 0.5128, 0.1759, 0.5128, 0.2043, 0.5128, 0.5885, 0.5128, 0.5588, 0.5128, 0.5588, 0.5128, 0.5885, 0.5128, 0.1775, 0.5128, 0.7913, 0.5128, 0.7913, 0.5128, 0.1775, 0.5128, 0.1759, 0.5128, 0.1482, 0.5128, 0.1482, 0.5128, 0.1759, 0.5128, 0.5588, 0.5128, 0.529, 0.5128, 0.529, 0.5128, 0.5588, 0.5128, 0.7913, 0.5128, 0.8871, 0.5128, 0.8871, 0.5128, 0.7913, 0.5128, 0.1482, 0.5128, 0.1216, 0.5128, 0.1216, 0.5128, 0.1482, 0.5128, 0.529, 0.5128, 0.4993, 0.5128, 0.4993, 0.5128, 0.529, 0.5128, 0.8871, 0.5128, 0.8713, 0.5128, 0.8713, 0.5128, 0.8871, 0.5128, 0.1216, 0.5128, 0.0974, 0.5128, 0.0974, 0.5128, 0.1216, 0.5128, 0.4993, 0.5128, 0.4695, 0.5128, 0.4695, 0.5128, 0.4993, 0.5128, 0.8713, 0.5128, 0.8472, 0.5128, 0.8472, 0.5128, 0.8713, 0.5128, 0.0974, 0.5128, 0.08164, 0.5128, 0.08164, 0.5128, 0.0974, 0.5128, 0.4695, 0.5128, 0.4397, 0.5128, 0.4397, 0.5128, 0.4695, 0.5128, 0.8472, 0.5128, 0.8206, 0.5128, 0.8206, 0.5128, 0.8472, 0.5128, 0.08164, 0.5128, 0.1775, 0.5128, 0.1775, 0.5128, 0.08164, 0.5128, 0.4397, 0.5128, 0.41, 0.5128, 0.41, 0.5128, 0.4397, 0.5128, 0.8206, 0.5128, 0.7928, 0.5128, 0.7928, 0.5128, 0.8206, 0.5128, 0.41, 0.5128, 0.3803, 0.5128, 0.3803, 0.5128, 0.41, 0.5128, 0.7928, 0.5128, 0.7644, 0.5128, 0.7644, 0.5128, 0.7928, 0.5128, 0.3803, 0.5128, 0.3506, 0.5128, 0.3506, 0.5128, 0.3803, 0.5128, 0.7644, 0.5128, 0.7356, 0.5128, 0.7356, 0.5128, 0.7644, 0.5128, 0.3506, 0.5128, 0.321, 0.5128, 0.321, 0.5128, 0.3506, 0.5128, 0.7356, 0.5128, 0.7065, 0.5128, 0.7065, 0.5128, 0.7356, 0.5128, 0.321, 0.5128, 0.2916, 0.5128, 0.2916, 0.5128, 0.321, 0.5128, 0.7065, 0.5128, 0.6772, 0.5128, 0.6772, 0.5128, 0.7065, 0.5128, 0.2647, 0.9588, 0.704, 0.9588, 0.9688, 0.9588, 0.0, 0.9588, 0.704, 0.9588, 0.8389, 0.9588, 0.9375, 0.9588, 0.9688, 0.9588, 0.8389, 0.9588, 0.8414, 0.9588, 0.9062, 0.9588, 0.9375, 0.9588, 0.8414, 0.9588, 0.8247, 0.9588, 0.875, 0.9588, 0.9062, 0.9588, 0.8247, 0.9588, 0.8024, 0.9588, 0.8438, 0.9588, 0.875, 0.9588, 0.8024, 0.9588, 0.7777, 0.9588, 0.8125, 0.9588, 0.8438, 0.9588, 0.7777, 0.9588, 0.7517, 0.9588, 0.7812, 0.9588, 0.8125, 0.9588, 0.7517, 0.9588, 0.7248, 0.9588, 0.75, 0.9588, 0.7812, 0.9588, 0.7248, 0.9588, 0.6973, 0.9588, 0.7188, 0.9588, 0.75, 0.9588, 0.6973, 0.9588, 0.6695, 0.9588, 0.6875, 0.9588, 0.7188, 0.9588, 0.6695, 0.9588, 0.6414, 0.9588, 0.6562, 0.9588, 0.6875, 0.9588, 0.6414, 0.9588, 0.6131, 0.9588, 0.625, 0.9588, 0.6562, 0.9588, 0.6131, 0.9588, 0.5846, 0.9588, 0.5938, 0.9588, 0.625, 0.9588, 0.5846, 0.9588, 0.5561, 0.9588, 0.5625, 0.9588, 0.5938, 0.9588, 0.5561, 0.9588, 0.5274, 0.9588, 0.5312, 0.9588, 0.5625, 0.9588, 0.5274, 0.9588, 0.4987, 0.9588, 0.5, 0.9588, 0.5312, 0.9588, 0.4987, 0.9588, 0.47, 0.9588, 0.4688, 0.9588, 0.5, 0.9588, 0.47, 0.9588, 0.4413, 0.9588, 0.4375, 0.9588, 0.4688, 0.9588, 0.4413, 0.9588, 0.4127, 0.9588, 0.4062, 0.9588, 0.4375, 0.9588, 0.4127, 0.9588, 0.3841, 0.9588, 0.375, 0.9588, 0.4062, 0.9588, 0.3841, 0.9588, 0.3557, 0.9588, 0.3438, 0.9588, 0.375, 0.9588, 0.3557, 0.9588, 0.3273, 0.9588, 0.3125, 0.9588, 0.3438, 0.9588, 0.3273, 0.9588, 0.2992, 0.9588, 0.2812, 0.9588, 0.3125, 0.9588, 0.2992, 0.9588, 0.2714, 0.9588, 0.25, 0.9588, 0.2812, 0.9588, 0.2714, 0.9588, 0.244, 0.9588, 0.2188, 0.9588, 0.25, 0.9588, 0.244, 0.9588, 0.2171, 0.9588, 0.1875, 0.9588, 0.2188, 0.9588, 0.2171, 0.9588, 0.191, 0.9588, 0.1562, 0.9588, 0.1875, 0.9588, 0.191, 0.9588, 0.1663, 0.9588, 0.125, 0.9588, 0.1562, 0.9588, 0.1663, 0.9588, 0.144, 0.9588, 0.09375, 0.9588, 0.125, 0.9588, 0.144, 0.9588, 0.1273, 0.9588, 0.0625, 0.9588, 0.09375, 0.9588, 0.1273, 0.9588, 0.1298, 0.9588, 0.03125, 0.9588, 0.0625, 0.9588, 0.1298, 0.9588, 0.2647, 0.9588, 0.0, 0.9588, 0.03125, 0.9588, 0.3823, 0.9588, 0.2492, 0.9588, 0.2104, 0.9588, 0.2076, 0.9588, 0.2182, 0.9588, 0.2346, 0.9588, 0.2541, 0.9588, 0.2756, 0.9588, 0.2983, 0.9588, 0.3218, 0.9588, 0.346, 0.9588, 0.3706, 0.9588, 0.3956, 0.9588, 0.4207, 0.9588, 0.446, 0.9588, 0.471, 0.9588, 0.4974, 0.9588, 0.5227, 0.9588, 0.548, 0.9588, 0.5732, 0.9588, 0.5981, 0.9588, 0.6227, 0.9588, 0.6469, 0.9588, 0.6704, 0.9588, 0.6931, 0.9588, 0.7145, 0.9588, 0.734, 0.9588, 0.7503, 0.9588, 0.7607, 0.9588, 0.7575, 0.9588, 0.7167, 0.9588, 0.588, 0.9588, 0.6973, 0.9588, 0.7248, 0.9588, 0.7248, 0.9588, 0.6973, 0.9588, 0.2992, 0.9588, 0.3273, 0.9588, 0.3273, 0.9588, 0.2992, 0.9588, 0.6695, 0.9588, 0.6973, 0.9588, 0.6973, 0.9588, 0.6695, 0.9588, 0.2714, 0.9588, 0.2992, 0.9588, 0.2992, 0.9588, 0.2714, 0.9588, 0.6414, 0.9588, 0.6695, 0.9588, 0.6695, 0.9588, 0.6414, 0.9588, 0.244, 0.9588, 0.2714, 0.9588, 0.2714, 0.9588, 0.244, 0.9588, 0.6131, 0.9588, 0.6414, 0.9588, 0.6414, 0.9588, 0.6131, 0.9588, 0.2171, 0.9588, 0.244, 0.9588, 0.244, 0.9588, 0.2171, 0.9588, 0.5846, 0.9588, 0.6131, 0.9588, 0.6131, 0.9588, 0.5846, 0.9588, 0.191, 0.9588, 0.2171, 0.9588, 0.2171, 0.9588, 0.191, 0.9588, 0.5561, 0.9588, 0.5846, 0.9588, 0.5846, 0.9588, 0.5561, 0.9588, 0.704, 0.9588, 0.2647, 0.9588, 0.2647, 0.9588, 0.704, 0.9588, 0.1663, 0.9588, 0.191, 0.9588, 0.191, 0.9588, 0.1663, 0.9588, 0.5274, 0.9588, 0.5561, 0.9588, 0.5561, 0.9588, 0.5274, 0.9588, 0.8389, 0.9588, 0.704, 0.9588, 0.704, 0.9588, 0.8389, 0.9588, 0.144, 0.9588, 0.1663, 0.9588, 0.1663, 0.9588, 0.144, 0.9588, 0.4987, 0.9588, 0.5274, 0.9588, 0.5274, 0.9588, 0.4987, 0.9588, 0.8414, 0.9588, 0.8389, 0.9588, 0.8389, 0.9588, 0.8414, 0.9588, 0.1273, 0.9588, 0.144, 0.9588, 0.144, 0.9588, 0.1273, 0.9588, 0.47, 0.9588, 0.4987, 0.9588, 0.4987, 0.9588, 0.47, 0.9588, 0.8247, 0.9588, 0.8414, 0.9588, 0.8414, 0.9588, 0.8247, 0.9588, 0.1298, 0.9588, 0.1273, 0.9588, 0.1273, 0.9588, 0.1298, 0.9588, 0.4413, 0.9588, 0.47, 0.9588, 0.47, 0.9588, 0.4413, 0.9588, 0.8024, 0.9588, 0.8247, 0.9588, 0.8247, 0.9588, 0.8024, 0.9588, 0.2647, 0.9588, 0.1298, 0.9588, 0.1298, 0.9588, 0.2647, 0.9588, 0.4127, 0.9588, 0.4413, 0.9588, 0.4413, 0.9588, 0.4127, 0.9588, 0.7777, 0.9588, 0.8024, 0.9588, 0.8024, 0.9588, 0.7777, 0.9588, 0.3841, 0.9588, 0.4127, 0.9588, 0.4127, 0.9588, 0.3841, 0.9588, 0.7517, 0.9588, 0.7777, 0.9588, 0.7777, 0.9588, 0.7517, 0.9588, 0.3557, 0.9588, 0.3841, 0.9588, 0.3841, 0.9588, 0.3557, 0.9588, 0.7248, 0.9588, 0.7517, 0.9588, 0.7517, 0.9588, 0.7248, 0.9588, 1.0, 0.9344, 1.0, 0.9417, 0.9688, 0.9417, 0.9687, 0.9344, 0.9687, 0.9344, 0.9688, 0.9417, 0.9375, 0.9417, 0.9375, 0.9344, 0.9375, 0.9344, 0.9375, 0.9417, 0.9062, 0.9417, 0.9062, 0.9344, 0.9062, 0.9344, 0.9062, 0.9417, 0.875, 0.9417, 0.875, 0.9344, 0.875, 0.9344, 0.875, 0.9417, 0.8438, 0.9417, 0.8438, 0.9344, 0.8438, 0.9344, 0.8438, 0.9417, 0.8125, 0.9417, 0.8125, 0.9344, 0.8125, 0.9344, 0.8125, 0.9417, 0.7813, 0.9417, 0.7812, 0.9344, 0.7812, 0.9344, 0.7813, 0.9417, 0.75, 0.9417, 0.75, 0.9344, 0.75, 0.9344, 0.75, 0.9417, 0.7187, 0.9417, 0.7188, 0.9344, 0.7188, 0.9344, 0.7187, 0.9417, 0.6875, 0.9417, 0.6875, 0.9344, 0.6875, 0.9344, 0.6875, 0.9417, 0.6562, 0.9417, 0.6562, 0.9344, 0.6562, 0.9344, 0.6562, 0.9417, 0.625, 0.9417, 0.625, 0.9344, 0.625, 0.9344, 0.625, 0.9417, 0.5938, 0.9417, 0.5938, 0.9344, 0.5938, 0.9344, 0.5938, 0.9417, 0.5625, 0.9417, 0.5625, 0.9344, 0.5625, 0.9344, 0.5625, 0.9417, 0.5312, 0.9417, 0.5312, 0.9344, 0.5312, 0.9344, 0.5312, 0.9417, 0.5, 0.9417, 0.5, 0.9344, 0.5, 0.9344, 0.5, 0.9417, 0.4688, 0.9417, 0.4687, 0.9344, 0.4687, 0.9344, 0.4688, 0.9417, 0.4375, 0.9417, 0.4375, 0.9344, 0.4375, 0.9344, 0.4375, 0.9417, 0.4062, 0.9417, 0.4062, 0.9344, 0.4062, 0.9344, 0.4062, 0.9417, 0.375, 0.9417, 0.375, 0.9344, 0.375, 0.9344, 0.375, 0.9417, 0.3438, 0.9417, 0.3438, 0.9344, 0.3438, 0.9344, 0.3438, 0.9417, 0.3125, 0.9417, 0.3125, 0.9344, 0.3125, 0.9344, 0.3125, 0.9417, 0.2812, 0.9417, 0.2812, 0.9344, 0.2812, 0.9344, 0.2812, 0.9417, 0.25, 0.9417, 0.25, 0.9344, 0.25, 0.9344, 0.25, 0.9417, 0.2187, 0.9417, 0.2188, 0.9344, 0.2188, 0.9344, 0.2187, 0.9417, 0.1875, 0.9417, 0.1875, 0.9344, 0.1875, 0.9344, 0.1875, 0.9417, 0.1562, 0.9417, 0.1562, 0.9344, 0.1562, 0.9344, 0.1562, 0.9417, 0.125, 0.9417, 0.125, 0.9344, 0.125, 0.9344, 0.125, 0.9417, 0.09375, 0.9417, 0.09375, 0.9344, 0.09375, 0.9344, 0.09375, 0.9417, 0.0625, 0.9417, 0.0625, 0.9344, 0.0625, 0.9344, 0.0625, 0.9417, 0.03125, 0.9417, 0.03125, 0.9344, 0.03125, 0.9344, 0.03125, 0.9417, 0.0, 0.9417, 0.0, 0.9344, 0.2747, 0.9588, 0.6942, 0.9588, 0.704, 0.9588, 0.2647, 0.9588, 0.6942, 0.9588, 0.8286, 0.9588, 0.8389, 0.9588, 0.704, 0.9588, 0.8286, 0.9588, 0.8343, 0.9588, 0.8414, 0.9588, 0.8389, 0.9588, 0.8343, 0.9588, 0.8193, 0.9588, 0.8247, 0.9588, 0.8414, 0.9588, 0.8193, 0.9588, 0.798, 0.9588, 0.8024, 0.9588, 0.8247, 0.9588, 0.798, 0.9588, 0.774, 0.9588, 0.7777, 0.9588, 0.8024, 0.9588, 0.774, 0.9588, 0.7485, 0.9588, 0.7517, 0.9588, 0.7777, 0.9588, 0.7485, 0.9588, 0.7221, 0.9588, 0.7248, 0.9588, 0.7517, 0.9588, 0.7221, 0.9588, 0.6951, 0.9588, 0.6973, 0.9588, 0.7248, 0.9588, 0.6951, 0.9588, 0.6676, 0.9588, 0.6695, 0.9588, 0.6973, 0.9588, 0.6676, 0.9588, 0.6398, 0.9588, 0.6414, 0.9588, 0.6695, 0.9588, 0.6398, 0.9588, 0.6118, 0.9588, 0.6131, 0.9588, 0.6414, 0.9588, 0.6118, 0.9588, 0.5837, 0.9588, 0.5846, 0.9588, 0.6131, 0.9588, 0.5837, 0.9588, 0.5554, 0.9588, 0.5561, 0.9588, 0.5846, 0.9588, 0.5554, 0.9588, 0.527, 0.9588, 0.5274, 0.9588, 0.5561, 0.9588, 0.527, 0.9588, 0.4986, 0.9588, 0.4987, 0.9588, 0.5274, 0.9588, 0.4986, 0.9588, 0.4701, 0.9588, 0.47, 0.9588, 0.4987, 0.9588, 0.4701, 0.9588, 0.4417, 0.9588, 0.4413, 0.9588, 0.47, 0.9588, 0.4417, 0.9588, 0.4134, 0.9588, 0.4127, 0.9588, 0.4413, 0.9588, 0.4134, 0.9588, 0.3851, 0.9588, 0.3841, 0.9588, 0.4127, 0.9588, 0.3851, 0.9588, 0.3569, 0.9588, 0.3557, 0.9588, 0.3841, 0.9588, 0.3569, 0.9588, 0.3289, 0.9588, 0.3273, 0.9588, 0.3557, 0.9588, 0.3289, 0.9588, 0.3011, 0.9588, 0.2992, 0.9588, 0.3273, 0.9588, 0.3011, 0.9588, 0.2737, 0.9588, 0.2714, 0.9588, 0.2992, 0.9588, 0.2737, 0.9588, 0.2466, 0.9588, 0.244, 0.9588, 0.2714, 0.9588, 0.2466, 0.9588, 0.2202, 0.9588, 0.2171, 0.9588, 0.244, 0.9588, 0.2202, 0.9588, 0.1947, 0.9588, 0.191, 0.9588, 0.2171, 0.9588, 0.1947, 0.9588, 0.1707, 0.9588, 0.1663, 0.9588, 0.191, 0.9588, 0.1707, 0.9588, 0.1494, 0.9588, 0.144, 0.9588, 0.1663, 0.9588, 0.1494, 0.9588, 0.1343, 0.9588, 0.1273, 0.9588, 0.144, 0.9588, 0.1343, 0.9588, 0.1399, 0.9588, 0.1298, 0.9588, 0.1273, 0.9588, 0.1399, 0.9588, 0.2747, 0.9588, 0.2647, 0.9588, 0.1298, 0.9588, 0.2492, 0.9588, 0.3823, 0.9588, 0.3639, 0.9588, 0.2305, 0.9588, 0.2104, 0.9588, 0.2492, 0.9588, 0.2305, 0.9588, 0.1974, 0.9588, 0.2076, 0.9588, 0.2104, 0.9588, 0.1974, 0.9588, 0.1977, 0.9588, 0.2182, 0.9588, 0.2076, 0.9588, 0.1977, 0.9588, 0.21, 0.9588, 0.2346, 0.9588, 0.2182, 0.9588, 0.21, 0.9588, 0.2278, 0.9588, 0.2541, 0.9588, 0.2346, 0.9588, 0.2278, 0.9588, 0.2483, 0.9588, 0.2756, 0.9588, 0.2541, 0.9588, 0.2483, 0.9588, 0.2706, 0.9588, 0.2983, 0.9588, 0.2756, 0.9588, 0.2706, 0.9588, 0.2941, 0.9588, 0.3218, 0.9588, 0.2983, 0.9588, 0.2941, 0.9588, 0.3183, 0.9588, 0.346, 0.9588, 0.3218, 0.9588, 0.3183, 0.9588, 0.3431, 0.9588, 0.3706, 0.9588, 0.346, 0.9588, 0.3431, 0.9588, 0.3683, 0.9588, 0.3956, 0.9588, 0.3706, 0.9588, 0.3683, 0.9588, 0.3938, 0.9588, 0.4207, 0.9588, 0.3956, 0.9588, 0.3938, 0.9588, 0.4195, 0.9588, 0.446, 0.9588, 0.4207, 0.9588, 0.4195, 0.9588, 0.4453, 0.9588, 0.471, 0.9588, 0.446, 0.9588, 0.4453, 0.9588, 0.4709, 0.9588, 0.4974, 0.9588, 0.471, 0.9588, 0.4709, 0.9588, 0.4976, 0.9588, 0.5227, 0.9588, 0.4974, 0.9588, 0.4976, 0.9588, 0.5235, 0.9588, 0.548, 0.9588, 0.5227, 0.9588, 0.5235, 0.9588, 0.5493, 0.9588, 0.5732, 0.9588, 0.548, 0.9588, 0.5493, 0.9588, 0.575, 0.9588, 0.5981, 0.9588, 0.5732, 0.9588, 0.575, 0.9588, 0.6005, 0.9588, 0.6227, 0.9588, 0.5981, 0.9588, 0.6005, 0.9588, 0.6256, 0.9588, 0.6469, 0.9588, 0.6227, 0.9588, 0.6256, 0.9588, 0.6504, 0.9588, 0.6704, 0.9588, 0.6469, 0.9588, 0.6504, 0.9588, 0.6746, 0.9588, 0.6931, 0.9588, 0.6704, 0.9588, 0.6746, 0.9588, 0.698, 0.9588, 0.7145, 0.9588, 0.6931, 0.9588, 0.698, 0.9588, 0.7203, 0.9588, 0.734, 0.9588, 0.7145, 0.9588, 0.7203, 0.9588, 0.7408, 0.9588, 0.7503, 0.9588, 0.734, 0.9588, 0.7408, 0.9588, 0.7585, 0.9588, 0.7607, 0.9588, 0.7503, 0.9588, 0.7585, 0.9588, 0.7707, 0.9588, 0.7575, 0.9588, 0.7607, 0.9588, 0.7707, 0.9588, 0.7707, 0.9588, 0.7167, 0.9588, 0.7575, 0.9588, 0.7707, 0.9588, 0.7358, 0.9588, 0.588, 0.9588, 0.7167, 0.9588, 0.7358, 0.9588, 0.6062, 0.9588, 0.3823, 0.9588, 0.588, 0.9588, 0.6062, 0.9588, 0.3639, 0.9588, 0.2305, 0.9588, 0.3639, 0.9588, 0.2747, 0.9588, 0.1399, 0.9588, 0.1974, 0.9588, 0.2305, 0.9588, 0.1399, 0.9588, 0.1343, 0.9588, 0.1977, 0.9588, 0.1974, 0.9588, 0.1343, 0.9588, 0.1494, 0.9588, 0.21, 0.9588, 0.1977, 0.9588, 0.1494, 0.9588, 0.1707, 0.9588, 0.2278, 0.9588, 0.21, 0.9588, 0.1707, 0.9588, 0.1947, 0.9588, 0.2483, 0.9588, 0.2278, 0.9588, 0.1947, 0.9588, 0.2202, 0.9588, 0.2706, 0.9588, 0.2483, 0.9588, 0.2202, 0.9588, 0.2466, 0.9588, 0.2941, 0.9588, 0.2706, 0.9588, 0.2466, 0.9588, 0.2737, 0.9588, 0.3183, 0.9588, 0.2941, 0.9588, 0.2737, 0.9588, 0.3011, 0.9588, 0.3431, 0.9588, 0.3183, 0.9588, 0.3011, 0.9588, 0.3289, 0.9588, 0.3683, 0.9588, 0.3431, 0.9588, 0.3289, 0.9588, 0.3569, 0.9588, 0.3938, 0.9588, 0.3683, 0.9588, 0.3569, 0.9588, 0.3851, 0.9588, 0.4195, 0.9588, 0.3938, 0.9588, 0.3851, 0.9588, 0.4134, 0.9588, 0.4453, 0.9588, 0.4195, 0.9588, 0.4134, 0.9588, 0.4417, 0.9588, 0.5493, 0.9588, 0.5235, 0.9588, 0.527, 0.9588, 0.5554, 0.9588, 0.575, 0.9588, 0.5493, 0.9588, 0.5554, 0.9588, 0.5837, 0.9588, 0.6005, 0.9588, 0.575, 0.9588, 0.5837, 0.9588, 0.6118, 0.9588, 0.6256, 0.9588, 0.6005, 0.9588, 0.6118, 0.9588, 0.6398, 0.9588, 0.6504, 0.9588, 0.6256, 0.9588, 0.6398, 0.9588, 0.6676, 0.9588, 0.6746, 0.9588, 0.6504, 0.9588, 0.6676, 0.9588, 0.6951, 0.9588, 0.698, 0.9588, 0.6746, 0.9588, 0.6951, 0.9588, 0.7221, 0.9588, 0.7203, 0.9588, 0.698, 0.9588, 0.7221, 0.9588, 0.7485, 0.9588, 0.7408, 0.9588, 0.7203, 0.9588, 0.7485, 0.9588, 0.774, 0.9588, 0.7585, 0.9588, 0.7408, 0.9588, 0.774, 0.9588, 0.798, 0.9588, 0.7707, 0.9588, 0.7585, 0.9588, 0.798, 0.9588, 0.8193, 0.9588, 0.7707, 0.9588, 0.7707, 0.9588, 0.8193, 0.9588, 0.8343, 0.9588, 0.7358, 0.9588, 0.7707, 0.9588, 0.8343, 0.9588, 0.8286, 0.9588, 0.6062, 0.9588, 0.7358, 0.9588, 0.8286, 0.9588, 0.6942, 0.9588, 0.3639, 0.9588, 0.6062, 0.9588, 0.6942, 0.9588, 0.2747, 0.9588, 0.4707, 0.9588, 0.4475, 0.9588, 0.445, 0.9588, 0.4701, 0.9588, 0.4985, 0.9588, 0.5237, 0.9588, 0.5212, 0.9588, 0.4979, 0.9588, 0.4457, 0.9588, 0.4709, 0.9588, 0.4709, 0.9588, 0.4453, 0.9588, 0.4709, 0.9588, 0.4977, 0.9588, 0.4976, 0.9588, 0.4709, 0.9588, 0.4977, 0.9588, 0.5231, 0.9588, 0.5235, 0.9588, 0.4976, 0.9588, 0.5231, 0.9588, 0.5264, 0.9588, 0.527, 0.9588, 0.5235, 0.9588, 0.4423, 0.9588, 0.4457, 0.9588, 0.4453, 0.9588, 0.4417, 0.9588, 0.4701, 0.9588, 0.4423, 0.9588, 0.4417, 0.9588, 0.4701, 0.9588, 0.4986, 0.9588, 0.4701, 0.9588, 0.4701, 0.9588, 0.4986, 0.9588, 0.5264, 0.9588, 0.4986, 0.9588, 0.4986, 0.9588, 0.527, 0.9588, 0.5237, 0.9588, 0.4985, 0.9588, 0.4986, 0.9588, 0.5264, 0.9588, 0.4985, 0.9588, 0.4701, 0.9588, 0.4701, 0.9588, 0.4986, 0.9588, 0.4701, 0.9588, 0.445, 0.9588, 0.4423, 0.9588, 0.4701, 0.9588, 0.445, 0.9588, 0.4475, 0.9588, 0.4457, 0.9588, 0.4423, 0.9588, 0.5212, 0.9588, 0.5237, 0.9588, 0.5264, 0.9588, 0.5231, 0.9588, 0.4979, 0.9588, 0.5212, 0.9588, 0.5231, 0.9588, 0.4977, 0.9588, 0.4707, 0.9588, 0.4979, 0.9588, 0.4977, 0.9588, 0.4709, 0.9588, 0.4475, 0.9588, 0.4707, 0.9588, 0.4709, 0.9588, 0.4457, 0.9588])
me_cylinder.materials.append(mat_body)
me_cylinder.materials.append(mat_lid)
me_cylinder.materials.append(mat_logo)
me_cylinder.use_remesh_fix_poles = True
me_cylinder.use_remesh_preserve_attributes = False
me_cylinder.update()

# ---- objects
ob_3 = bpy.data.objects.new('3', me_cylinder)

# ---- transforms, parenting, visibility, modifiers, constraints
ob_3.location = (0.0, 0.0, 0.0)
_vg = ob_3.vertex_groups.new(name='Group')

# ---- collection membership
col_collection.objects.link(ob_3)

# ---- scene / render settings (as saved in the file)
scene.frame_start = 1; scene.frame_end = 250; scene.frame_set(52)
scene.render.engine = 'BLENDER_EEVEE_NEXT'
scene.cycles.sampling_pattern = 'TABULATED_SOBOL'
scene.cycles.use_light_tree = False
scene.view_settings.view_transform = 'Filmic'
bpy.context.view_layer.update()

# ---- added for rendering (the .blend has no active camera and no usable light): camera, sun
cam_auto = bpy.data.cameras.new('AutoCamera')
cam_auto.lens = 50.0
cam_auto.sensor_width = 36.0
cam_auto.clip_end = 1000.0
ob_auto_camera = bpy.data.objects.new('AutoCamera', cam_auto)
scene.collection.objects.link(ob_auto_camera)
ob_auto_camera.location = (3.81989, -4.58387, 2.90167)
ob_auto_camera.rotation_euler = (1.09748, -7.21219e-08, 0.694738)
scene.camera = ob_auto_camera
light_auto_sun = bpy.data.lights.new('AutoSun', 'SUN')
light_auto_sun.energy = 3.0
light_auto_sun.angle = 0.0523599
ob_auto_sun = bpy.data.objects.new('AutoSun', light_auto_sun)
scene.collection.objects.link(ob_auto_sun)
ob_auto_sun.rotation_euler = (0.872665, 0.174533, 0.523599)
bpy.context.view_layer.update()
